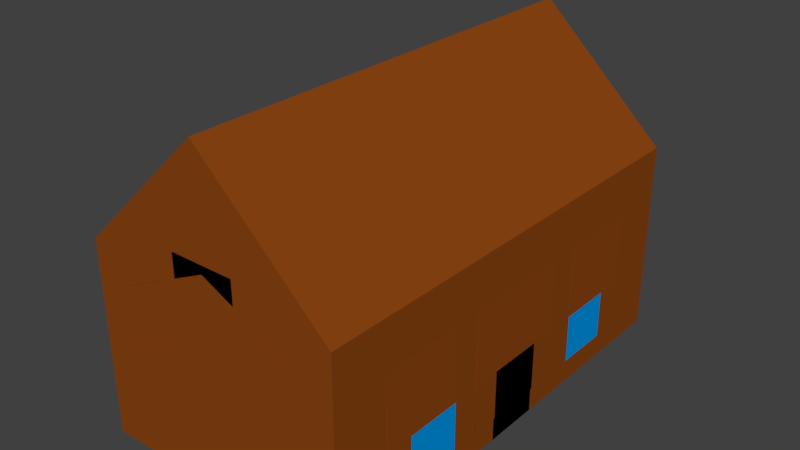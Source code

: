 # Source: house1.blend  (saved by Blender 2.79.0; exported with 4.5.12 LTS)
import bpy
from mathutils import Matrix  # noqa: F401  (used for matrix-valued properties, if any)

bpy.ops.wm.read_factory_settings(use_empty=True)
scene = bpy.context.scene
scene.name = 'Scene'

# ---- collections
col_collection_1 = bpy.data.collections.new('Collection 1'); scene.collection.children.link(col_collection_1)

# ---- materials (node trees are filled in below, after node groups)
mat_white = bpy.data.materials.new('White')
mat_white.alpha_threshold = 0.0
mat_white.use_transparent_shadow = False
mat_white.diffuse_color = (0.2582, 0.05951, 0.006512, 1.0)
mat_white.roughness = 0.5
mat_white.line_color = (0.0, 0.0, 0.0, 1.0)
mat_blue = bpy.data.materials.new('Blue')
mat_blue.alpha_threshold = 0.0
mat_blue.use_transparent_shadow = False
mat_blue.diffuse_color = (0.2582, 0.05951, 0.006512, 1.0)
mat_blue.roughness = 0.5
mat_lightblue = bpy.data.materials.new('LightBlue')
mat_lightblue.alpha_threshold = 0.0
mat_lightblue.use_transparent_shadow = False
mat_lightblue.diffuse_color = (0.0, 0.3045, 0.8, 1.0)
mat_lightblue.roughness = 0.5
mat_black = bpy.data.materials.new('Black')
mat_black.alpha_threshold = 0.0
mat_black.use_transparent_shadow = False
mat_black.diffuse_color = (0.0, 0.0, 0.0, 1.0)
mat_black.roughness = 0.5

# ---- material node trees

# ---- world
world_world = bpy.data.worlds.new('World'); scene.world = world_world
world_world.color = (0.05088, 0.05088, 0.05088)
world_world.use_sun_shadow = False
world_world.sun_shadow_jitter_overblur = 0.0
world_world.cycles.sampling_method = 'MANUAL'

# ---- meshes
me_cube = bpy.data.meshes.new('Cube')
me_cube.from_pydata([(13.91, 24.42, -10.37), (13.91, -24.42, -10.37), (-13.91, -24.42, -10.37), (-13.91, 24.42, -10.37), (13.91, 24.42, 10.37), (13.91, -24.42, 10.37), (-13.91, -24.42, 10.37), (-13.91, 24.42, 10.37), (13.91, -1.456e-06, -10.37), (2.487e-06, 24.42, -10.37), (13.91, 24.42, 0.0), (0.0, -24.42, -10.37), (13.91, -24.42, 0.0), (-13.91, 7.278e-06, -10.37), (-13.91, -24.42, 0.0), (-13.91, 24.42, 0.0), (13.91, -1.31e-05, 10.37), (3.316e-06, 24.42, 23.52), (-7.461e-06, -24.42, 23.52), (-13.91, 4.367e-06, 10.37), (3.316e-06, 24.42, 0.0), (-13.91, 5.822e-06, 0.0), (13.91, -7.278e-06, 0.0), (-2.072e-06, -4.367e-06, 23.52), (8.29e-07, 2.911e-06, -10.37), (13.91, -12.21, -10.37), (-6.954, 24.42, -10.37), (13.91, 24.42, 5.183), (-6.954, -24.42, -10.37), (13.91, -24.42, 5.183), (-13.91, 12.21, -10.37), (-13.91, -24.42, 5.183), (-13.91, 24.42, 5.183), (13.91, -12.21, 10.37), (-6.954, 24.42, 16.95), (-6.954, -24.42, 16.95), (-13.91, 12.21, 10.37), (13.91, 12.21, -10.37), (6.954, 24.42, -10.37), (13.91, 24.42, -5.183), (6.954, -24.42, -10.37), (13.91, -24.42, -5.183), (-13.91, -12.21, -10.37), (-13.91, -24.42, -5.183), (-13.91, 24.42, -5.183), (13.91, 12.21, 10.37), (6.954, 24.42, 16.95), (6.954, -24.42, 16.95), (-13.91, -12.21, 10.37), (-6.954, 24.42, 0.0), (6.954, 24.42, 0.0), (3.316e-06, 24.42, 11.76), (2.901e-06, 24.42, -5.183), (-13.91, 12.21, 0.0), (-13.91, -12.21, 0.0), (-13.91, 6.55e-06, -5.183), (14.01, -6.105, -7.78), (-6.954, -24.42, 0.0), (6.954, -24.42, 0.0), (-5.803e-06, -24.42, 11.76), (13.91, -12.21, 0.0), (13.91, 12.21, 0.0), (13.91, -4.367e-06, -5.183), (13.91, -1.019e-05, 5.183), (-4.767e-06, -12.21, 23.52), (6.217e-07, 12.21, 23.52), (6.954, -8.734e-06, 16.95), (-6.954, 0.0, 16.95), (-6.954, 5.095e-06, -10.37), (6.954, 7.278e-07, -10.37), (1.658e-06, 12.21, -10.37), (4.145e-07, -12.21, -10.37), (6.954, -12.21, -10.37), (6.954, 12.21, -10.37), (-6.954, 12.21, -10.37), (-6.954, 12.21, 16.95), (6.954, 12.21, 16.95), (6.954, -12.21, 16.95), (13.91, 12.21, 5.183), (13.91, 12.21, -5.183), (13.91, -12.21, -5.183), (6.954, -24.42, 8.473), (6.954, -24.42, -5.183), (-6.954, -24.42, -5.183), (14.01, -3.053, -7.78), (-13.91, -12.21, -5.183), (-13.91, 12.21, -5.183), (6.954, 24.42, -5.183), (6.954, 24.42, 8.473), (-6.954, 24.42, 8.473), (-6.954, 24.42, -5.183), (14.01, -8.41e-06, -5.189), (-6.954, -24.42, 8.473), (13.91, -12.21, 5.183), (-6.954, -12.21, 16.95), (-6.954, -12.21, -10.37), (13.91, -18.32, -10.37), (-10.43, 24.42, -10.37), (13.91, 24.42, 7.774), (-10.43, -24.42, -10.37), (13.91, -24.42, 7.774), (-13.91, 18.32, -10.37), (-13.91, -24.42, 7.774), (-13.91, 24.42, 7.774), (13.91, -18.32, 10.37), (-10.43, 24.42, 13.66), (-10.43, -24.42, 13.66), (-13.91, 18.32, 10.37), (13.91, 6.105, -10.37), (3.477, 24.42, -10.37), (13.91, 24.42, -2.591), (3.477, -24.42, -10.37), (13.91, -24.42, -2.591), (-13.91, -6.105, -10.37), (-13.91, -24.42, -2.591), (-13.91, 24.42, -2.591), (13.91, 6.105, 10.37), (3.477, 24.42, 20.23), (3.477, -24.42, 20.23), (-13.91, -6.105, 10.37), (-10.43, 24.42, 0.0), (3.477, 24.42, 0.0), (3.316e-06, 24.42, 17.64), (3.109e-06, 24.42, -2.591), (-13.91, 18.32, 0.0), (-13.91, -6.105, 0.0), (-13.91, 6.914e-06, -7.774), (14.01, -9.138e-06, -3.893), (-10.43, -24.42, 0.0), (3.477, -24.42, 0.0), (-4.974e-06, -24.42, 5.881), (13.91, -18.32, 0.0), (13.91, 6.105, 0.0), (13.91, -2.911e-06, -7.774), (-6.114e-06, -18.32, 23.52), (-7.254e-07, 6.105, 23.52), (10.43, -1.092e-05, 13.66), (-3.477, -2.183e-06, 20.23), (-10.43, 6.186e-06, -10.37), (3.477, 1.819e-06, -10.37), (2.072e-06, 18.32, -10.37), (6.217e-07, -6.105, -10.37), (13.91, -6.105, -10.37), (-3.477, 24.42, -10.37), (13.91, 24.42, 2.591), (-3.477, -24.42, -10.37), (13.91, -24.42, 2.591), (-13.91, 6.105, -10.37), (-13.91, -24.42, 2.591), (-13.91, 24.42, 2.591), (13.91, -6.105, 10.37), (-3.477, 24.42, 20.23), (-3.477, -24.42, 20.23), (-13.91, 6.105, 10.37), (13.91, 18.32, -10.37), (10.43, 24.42, -10.37), (13.91, 24.42, -7.774), (10.43, -24.42, -10.37), (13.91, -24.42, -7.774), (-13.91, -18.32, -10.37), (-13.91, -24.42, -7.774), (-13.91, 24.42, -7.774), (13.91, 18.32, 10.37), (10.43, 24.42, 13.66), (10.43, -24.42, 13.66), (-13.91, -18.32, 10.37), (-3.477, 24.42, 0.0), (10.43, 24.42, 0.0), (3.316e-06, 24.42, 5.881), (2.694e-06, 24.42, -7.774), (-13.91, 6.105, 0.0), (-13.91, -18.32, 0.0), (-13.91, 6.186e-06, -2.591), (-13.91, 4.731e-06, 7.774), (-3.477, -24.42, 0.0), (10.43, -24.42, 0.0), (-6.632e-06, -24.42, 17.64), (13.91, -6.105, 0.0), (13.91, 18.32, 0.0), (13.91, -5.822e-06, -2.591), (13.91, -1.164e-05, 7.774), (-3.42e-06, -6.105, 23.52), (1.969e-06, 18.32, 23.52), (3.477, -6.55e-06, 20.23), (-10.43, 2.183e-06, 13.66), (-3.477, 4.003e-06, -10.37), (10.43, -3.639e-07, -10.37), (1.243e-06, 6.105, -10.37), (2.072e-07, -18.32, -10.37), (3.477, -12.21, -10.37), (10.43, -12.21, -10.37), (6.954, -6.105, -10.37), (6.954, -18.32, -10.37), (3.477, 12.21, -10.37), (10.43, 12.21, -10.37), (6.954, 18.32, -10.37), (6.954, 6.105, -10.37), (-10.43, 12.21, -10.37), (-3.477, 12.21, -10.37), (-6.954, 18.32, -10.37), (-6.954, 6.105, -10.37), (-6.954, 6.105, 16.95), (-6.954, 18.32, 16.95), (-3.477, 12.21, 20.23), (-10.43, 12.21, 13.66), (6.954, 6.105, 16.95), (6.954, 18.32, 16.95), (10.43, 12.21, 13.66), (3.477, 12.21, 20.23), (6.954, -18.32, 16.95), (6.954, -6.105, 16.95), (10.43, -12.21, 13.66), (3.477, -12.21, 20.23), (13.91, 6.105, 5.183), (13.91, 18.32, 5.183), (13.91, 12.21, 7.774), (13.91, 6.105, -5.183), (13.91, 18.32, -5.183), (13.91, 12.21, -7.774), (13.91, 12.21, -2.591), (13.91, -18.32, -5.183), (13.91, -6.105, -5.183), (13.91, -12.21, -7.774), (13.91, -12.21, -2.591), (3.477, -24.42, 10.12), (10.43, -24.42, 6.828), (6.954, -24.42, 12.71), (3.477, -24.42, -5.183), (10.43, -24.42, -5.183), (6.954, -24.42, -7.774), (6.954, -24.42, -2.591), (-10.43, -24.42, -5.183), (-3.477, -24.42, -5.183), (-6.954, -24.42, -7.774), (-6.954, -24.42, -2.591), (-13.91, -6.105, 5.183), (-13.91, -18.32, 5.183), (14.01, -18.32, -7.78), (-13.91, -12.21, 7.774), (-13.91, -6.105, -5.183), (-13.91, -18.32, -5.183), (-13.91, -12.21, -7.774), (-13.91, -12.21, -2.591), (-13.91, 18.32, -5.183), (-13.91, 6.105, -5.183), (-13.91, 12.21, -7.774), (-13.91, 12.21, -2.591), (3.477, 24.42, -5.183), (10.43, 24.42, -5.183), (6.954, 24.42, -2.591), (6.954, 24.42, -7.774), (3.477, 24.42, 10.12), (10.43, 24.42, 6.828), (6.954, 24.42, 12.71), (6.954, 24.42, 4.236), (-10.43, 24.42, 6.828), (-3.477, 24.42, 10.12), (-6.954, 24.42, 12.71), (-6.954, 24.42, 4.236), (-10.43, 24.42, -5.183), (-3.477, 24.42, -5.183), (-6.954, 24.42, -2.591), (-6.954, 24.42, -7.774), (-13.91, 18.32, 5.183), (-13.91, 6.105, 5.183), (14.01, -15.26, -7.78), (-13.91, 12.21, 7.774), (-10.43, -24.42, 6.828), (-3.477, -24.42, 10.12), (-6.954, -24.42, 12.71), (13.91, -18.32, 5.183), (13.91, -6.105, 5.183), (13.91, -12.21, 7.774), (-6.954, -18.32, 16.95), (-6.954, -6.105, 16.95), (-3.477, -12.21, 20.23), (-10.43, -12.21, 13.66), (-10.43, -12.21, -10.37), (-3.477, -12.21, -10.37), (-6.954, -6.105, -10.37), (-6.954, -18.32, -10.37), (-3.477, -18.32, -10.37), (-3.477, -6.105, -10.37), (-10.43, -6.105, -10.37), (-10.43, -6.105, 13.66), (-3.477, -6.105, 20.23), (-3.477, -18.32, 20.23), (13.91, -6.105, 7.774), (13.91, -6.105, 2.591), (13.91, -18.32, 2.591), (-3.477, -24.42, 15.18), (-3.477, -24.42, 5.059), (-10.43, -24.42, 3.414), (-13.91, 6.105, 7.774), (-13.91, 6.105, 2.591), (-13.91, 18.32, 2.591), (-3.477, 24.42, -7.774), (-3.477, 24.42, -2.591), (-10.43, 24.42, -2.591), (-3.477, 24.42, 5.059), (-3.477, 24.42, 15.18), (-10.43, 24.42, 10.24), (10.43, 24.42, 3.414), (10.43, 24.42, 10.24), (3.477, 24.42, 15.18), (10.43, 24.42, -7.774), (10.43, 24.42, -2.591), (3.477, 24.42, -2.591), (-13.91, 6.105, -2.591), (-13.91, 6.105, -7.774), (-13.91, 18.32, -7.774), (-13.91, -18.32, -2.591), (-13.91, -18.32, -7.774), (-13.91, -6.105, -7.774), (-13.91, -18.32, 7.774), (-13.91, -18.32, 2.591), (-13.91, -6.105, 2.591), (-3.477, -24.42, -2.591), (-3.477, -24.42, -7.774), (-10.43, -24.42, -7.774), (10.43, -24.42, -2.591), (10.43, -24.42, -7.774), (3.477, -24.42, -7.774), (10.43, -24.42, 10.24), (10.43, -24.42, 3.414), (3.477, -24.42, 5.059), (13.91, -6.105, -2.591), (13.91, -6.105, -7.774), (13.91, -18.32, -7.774), (13.91, 18.32, -2.591), (13.91, 18.32, -7.774), (13.91, 6.105, -7.774), (13.91, 18.32, 7.774), (13.91, 18.32, 2.591), (13.91, 6.105, 2.591), (3.477, -6.105, 20.23), (10.43, -6.105, 13.66), (10.43, -18.32, 13.66), (3.477, 18.32, 20.23), (10.43, 18.32, 13.66), (10.43, 6.105, 13.66), (-10.43, 18.32, 13.66), (-3.477, 18.32, 20.23), (-3.477, 6.105, 20.23), (-3.477, 6.105, -10.37), (-3.477, 18.32, -10.37), (-10.43, 18.32, -10.37), (10.43, 6.105, -10.37), (10.43, 18.32, -10.37), (3.477, 18.32, -10.37), (10.43, -18.32, -10.37), (10.43, -6.105, -10.37), (3.477, -6.105, -10.37), (3.477, -18.32, -10.37), (3.477, 6.105, -10.37), (-10.43, 6.105, -10.37), (-10.43, 6.105, 13.66), (3.477, 6.105, 20.23), (3.477, -18.32, 20.23), (13.91, 6.105, 7.774), (13.91, 6.105, -2.591), (13.91, -18.32, -2.591), (3.477, -24.42, 15.18), (3.477, -24.42, -2.591), (-10.43, -24.42, -2.591), (-13.91, -6.105, 7.774), (-13.91, -6.105, -2.591), (-13.91, 18.32, -2.591), (3.477, 24.42, -7.774), (3.477, 24.42, 5.059), (-10.43, 24.42, 3.414), (-10.43, 24.42, -7.774), (-13.91, 18.32, 7.774), (-10.43, -24.42, 10.24), (13.91, -18.32, 7.774), (-10.43, -18.32, 13.66), (-10.43, -18.32, -10.37), (13.91, -21.37, -10.37), (-12.17, 24.42, -10.37), (13.91, 24.42, 9.07), (-12.17, -24.42, -10.37), (13.91, -24.42, 9.07), (-13.91, 21.37, -10.37), (-13.91, -24.42, 9.07), (-13.91, 24.42, 9.07), (13.91, -21.37, 10.37), (-12.17, 24.42, 12.01), (-12.17, -24.42, 12.01), (-13.91, 21.37, 10.37), (13.91, 3.053, -10.37), (1.739, 24.42, -10.37), (13.91, 24.42, -1.296), (1.739, -24.42, -10.37), (13.91, -24.42, -1.296), (-13.91, -3.053, -10.37), (-13.91, -24.42, -1.296), (-13.91, 24.42, -1.296), (13.91, 3.053, 10.37), (1.739, 24.42, 21.88), (1.739, -24.42, 21.88), (-13.91, -3.053, 10.37), (-12.17, 24.42, 0.0), (1.739, 24.42, 0.0), (3.316e-06, 24.42, 20.58), (3.212e-06, 24.42, -1.296), (-13.91, 21.37, 0.0), (-13.91, -3.053, 0.0), (-13.91, 7.096e-06, -9.07), (-13.91, 5.64e-06, 1.296), (-12.17, -24.42, 0.0), (13.91, -21.37, 0.0), (13.91, 3.053, 0.0), (13.91, -2.183e-06, -9.07), (-6.787e-06, -21.37, 23.52), (-1.399e-06, 3.053, 23.52), (12.17, -1.201e-05, 12.01), (-1.739, -3.275e-06, 21.88), (-12.17, 6.732e-06, -10.37), (1.739, 2.365e-06, -10.37), (2.28e-06, 21.37, -10.37), (7.254e-07, -3.053, -10.37), (13.91, -9.158, -10.37), (-5.216, 24.42, -10.37), (13.91, 24.42, 3.887), (-5.216, -24.42, -10.37), (13.91, -24.42, 3.887), (-13.91, 9.158, -10.37), (-13.91, -24.42, 3.887), (-13.91, 24.42, 3.887), (13.91, -9.158, 10.37), (-5.216, 24.42, 18.59), (-5.216, -24.42, 18.59), (-13.91, 9.158, 10.37), (13.91, 15.26, -10.37), (8.693, 24.42, -10.37), (13.91, 24.42, -6.479), (8.693, -24.42, -10.37), (13.91, -24.42, -6.479), (-13.91, -15.26, -10.37), (-13.91, -24.42, -6.479), (-13.91, 24.42, -6.479), (13.91, 15.26, 10.37), (8.693, 24.42, 15.3), (8.693, -24.42, 15.3), (-13.91, -15.26, 10.37), (-5.216, 24.42, 0.0), (8.693, 24.42, 0.0), (3.316e-06, 24.42, 8.822), (2.798e-06, 24.42, -6.479), (-13.91, 9.158, 0.0), (-13.91, -15.26, 0.0), (-13.91, 6.368e-06, -3.887), (-13.91, 4.913e-06, 6.479), (-5.216, -24.42, 0.0), (8.693, -24.42, 0.0), (-6.217e-06, -24.42, 14.7), (13.91, -9.158, 0.0), (13.91, 15.26, 0.0), (13.91, -5.095e-06, -3.887), (13.91, -1.092e-05, 6.479), (-4.093e-06, -9.158, 23.52), (1.295e-06, 15.26, 23.52), (5.216, -7.642e-06, 18.59), (-8.693, 1.092e-06, 15.3), (-5.216, 4.549e-06, -10.37), (8.693, 1.819e-07, -10.37), (1.451e-06, 9.158, -10.37), (3.109e-07, -15.26, -10.37), (1.739, -12.21, -10.37), (8.693, -12.21, -10.37), (6.954, -3.053, -10.37), (6.954, -15.26, -10.37), (1.739, 12.21, -10.37), (8.693, 12.21, -10.37), (6.954, 21.37, -10.37), (6.954, 9.158, -10.37), (-12.17, 12.21, -10.37), (-5.216, 12.21, -10.37), (-6.954, 21.37, -10.37), (-6.954, 9.158, -10.37), (-6.954, 3.053, 16.95), (-6.954, 15.26, 16.95), (-1.739, 12.21, 21.88), (-8.693, 12.21, 15.3), (6.954, 3.053, 16.95), (6.954, 15.26, 16.95), (12.17, 12.21, 12.01), (5.216, 12.21, 18.59), (6.954, -21.37, 16.95), (6.954, -9.158, 16.95), (12.17, -12.21, 12.01), (5.216, -12.21, 18.59), (13.91, 3.053, 5.183), (13.91, 15.26, 5.183), (13.91, 12.21, 6.479), (13.91, 3.053, -5.183), (13.91, 15.26, -5.183), (13.91, 12.21, -9.07), (13.91, 12.21, -3.887), (13.91, -21.37, -5.183), (13.91, -9.158, -5.183), (13.91, -12.21, -9.07), (13.91, -12.21, -3.887), (1.739, -24.42, 10.94), (8.693, -24.42, 7.65), (6.954, -24.42, 2.118), (6.954, -24.42, 10.59), (8.693, -24.42, -5.183), (6.954, -24.42, -9.07), (6.954, -24.42, -3.887), (-12.17, -24.42, -5.183), (-5.216, -24.42, -5.183), (-6.954, -24.42, -9.07), (-6.954, -24.42, -3.887), (-13.91, -3.053, 5.183), (14.01, -12.21, -6.484), (-13.91, -12.21, 1.296), (-13.91, -12.21, 6.479), (-13.91, -3.053, -5.183), (-13.91, -15.26, -5.183), (-13.91, -12.21, -9.07), (-13.91, -12.21, -3.887), (-13.91, 21.37, -5.183), (-13.91, 9.158, -5.183), (-13.91, 12.21, -9.07), (-13.91, 12.21, -3.887), (1.739, 24.42, -5.183), (8.693, 24.42, -5.183), (6.954, 24.42, -1.296), (6.954, 24.42, -6.479), (1.739, 24.42, 10.94), (8.693, 24.42, 7.65), (6.954, 24.42, 14.83), (6.954, 24.42, 6.354), (-12.17, 24.42, 6.005), (-5.216, 24.42, 9.295), (-6.954, 24.42, 14.83), (-6.954, 24.42, 6.354), (-12.17, 24.42, -5.183), (-5.216, 24.42, -5.183), (-6.954, 24.42, -1.296), (-6.954, 24.42, -6.479), (-13.91, 21.37, 5.183), (14.01, -12.21, -2.597), (-13.91, 12.21, 1.296), (-13.91, 12.21, 6.479), (-12.17, -24.42, 6.005), (-5.216, -24.42, 9.295), (-6.954, -24.42, 2.118), (-6.954, -24.42, 10.59), (13.91, -21.37, 5.183), (13.91, -9.158, 5.183), (13.91, -12.21, 6.479), (-6.954, -21.37, 16.95), (-6.954, -9.158, 16.95), (-1.739, -12.21, 21.88), (-8.693, -12.21, 15.3), (-12.17, -12.21, -10.37), (-5.216, -12.21, -10.37), (-6.954, -3.053, -10.37), (-6.954, -15.26, -10.37), (13.91, -15.26, -10.37), (-8.693, 24.42, -10.37), (13.91, 24.42, 6.479), (-8.693, -24.42, -10.37), (13.91, -24.42, 6.479), (-13.91, 15.26, -10.37), (-13.91, -24.42, 6.479), (-13.91, 24.42, 6.479), (13.91, -15.26, 10.37), (-8.693, 24.42, 15.3), (-8.693, -24.42, 15.3), (-13.91, 15.26, 10.37), (13.91, 9.158, -10.37), (5.216, 24.42, -10.37), (13.91, 24.42, -3.887), (5.216, -24.42, -10.37), (13.91, -24.42, -3.887), (-13.91, -9.158, -10.37), (-13.91, -24.42, -3.887), (-13.91, 24.42, -3.887), (13.91, 9.158, 10.37), (5.216, 24.42, 18.59), (5.216, -24.42, 18.59), (-13.91, -9.158, 10.37), (-8.693, 24.42, 0.0), (5.216, 24.42, 0.0), (3.316e-06, 24.42, 14.7), (3.005e-06, 24.42, -3.887), (-13.91, 15.26, 0.0), (-13.91, -9.158, 0.0), (-13.91, 6.732e-06, -6.479), (14.01, -9.158, -2.597), (-8.693, -24.42, 0.0), (5.216, -24.42, 0.0), (-1.739, -23.31, 12.64), (13.91, -15.26, 0.0), (13.91, 9.158, 0.0), (13.91, -3.639e-06, -6.479), (-5.44e-06, -15.26, 23.52), (-5.181e-08, 9.158, 23.52), (8.693, -9.825e-06, 15.3), (-5.216, -1.092e-06, 18.59), (-8.693, 5.64e-06, -10.37), (5.216, 1.274e-06, -10.37), (1.865e-06, 15.26, -10.37), (5.181e-07, -9.158, -10.37), (13.91, -3.053, -10.37), (-1.739, 24.42, -10.37), (13.91, 24.42, 1.296), (-1.739, -24.42, -10.37), (13.91, -24.42, 1.296), (-13.91, 3.053, -10.37), (-13.91, -24.42, 1.296), (-13.91, 24.42, 1.296), (13.91, -3.053, 10.37), (-1.739, 24.42, 21.88), (-1.739, -24.42, 21.88), (-13.91, 3.053, 10.37), (13.91, 21.37, -10.37), (12.17, 24.42, -10.37), (13.91, 24.42, -9.07), (12.17, -24.42, -10.37), (13.91, -24.42, -9.07), (-13.91, -21.37, -10.37), (-13.91, -24.42, -9.07), (-13.91, 24.42, -9.07), (13.91, 21.37, 10.37), (12.17, 24.42, 12.01), (12.17, -24.42, 12.01), (-13.91, -21.37, 10.37), (-1.739, 24.42, 0.0), (12.17, 24.42, 0.0), (3.316e-06, 24.42, 2.941), (2.591e-06, 24.42, -9.07), (-13.91, 3.053, 0.0), (-13.91, -21.37, 0.0), (-13.91, 6.004e-06, -1.296), (-13.91, 4.549e-06, 9.07), (12.17, -24.42, 0.0), (-7.046e-06, -24.42, 20.58), (13.91, -3.053, 0.0), (13.91, 21.37, 0.0), (13.91, -6.55e-06, -1.296), (13.91, -1.237e-05, 9.07), (-2.746e-06, -3.053, 23.52), (2.642e-06, 21.37, 23.52), (1.739, -5.458e-06, 21.88), (-12.17, 3.275e-06, 12.01), (-1.739, 3.457e-06, -10.37), (12.17, -9.097e-07, -10.37), (1.036e-06, 3.053, -10.37), (1.036e-07, -21.37, -10.37), (5.216, -12.21, -10.37), (12.17, -12.21, -10.37), (6.954, -9.158, -10.37), (6.954, -21.37, -10.37), (5.216, 12.21, -10.37), (12.17, 12.21, -10.37), (6.954, 15.26, -10.37), (6.954, 3.053, -10.37), (-8.693, 12.21, -10.37), (-1.739, 12.21, -10.37), (-6.954, 15.26, -10.37), (-6.954, 3.053, -10.37), (-6.954, 9.158, 16.95), (-6.954, 21.37, 16.95), (-5.216, 12.21, 18.59), (-12.17, 12.21, 12.01), (6.954, 9.158, 16.95), (6.954, 21.37, 16.95), (8.693, 12.21, 15.3), (1.739, 12.21, 21.88), (6.954, -15.26, 16.95), (6.954, -3.053, 16.95), (8.693, -12.21, 15.3), (1.739, -12.21, 21.88), (13.91, 9.158, 5.183), (13.91, 21.37, 5.183), (13.91, 12.21, 9.07), (13.91, 9.158, -5.183), (13.91, 21.37, -5.183), (13.91, 12.21, -6.479), (13.91, 12.21, -1.296), (13.91, -15.26, -5.183), (13.91, -3.053, -5.183), (13.91, -12.21, -6.479), (13.91, -12.21, -1.296), (5.216, -24.42, 9.295), (12.17, -24.42, 6.005), (6.954, -24.42, 14.83), (5.216, -24.42, -5.183), (12.17, -24.42, -5.183), (6.954, -24.42, -6.479), (6.954, -24.42, -1.296), (-8.693, -24.42, -5.183), (-6.954, -24.42, -6.479), (-6.954, -24.42, -1.296), (14.01, 12.21, -6.484), (-13.91, -21.37, 5.183), (14.01, 12.21, -2.597), (-13.91, -12.21, 9.07), (-13.91, -9.158, -5.183), (-13.91, -21.37, -5.183), (-13.91, -12.21, -6.479), (-13.91, -12.21, -1.296), (-13.91, 15.26, -5.183), (-13.91, 3.053, -5.183), (-13.91, 12.21, -6.479), (-13.91, 12.21, -1.296), (5.216, 24.42, -5.183), (12.17, 24.42, -5.183), (6.954, 24.42, -3.887), (6.954, 24.42, -9.07), (5.216, 24.42, 9.295), (12.17, 24.42, 6.005), (6.954, 24.42, 10.59), (6.954, 24.42, 2.118), (-8.693, 24.42, 7.65), (-1.739, 24.42, 10.94), (-6.954, 24.42, 10.59), (-6.954, 24.42, 2.118), (-8.693, 24.42, -5.183), (-1.739, 24.42, -5.183), (-6.954, 24.42, -3.887), (-6.954, 24.42, -9.07), (14.01, 15.26, -2.597), (-13.91, 3.053, 5.183), (14.01, -9.866e-06, -2.597), (-13.91, 12.21, 9.07), (-8.693, -24.42, 7.65), (-1.739, -24.42, 10.94), (-6.954, -24.42, 14.83), (13.91, -15.26, 5.183), (13.91, -3.053, 5.183), (13.91, -12.21, 9.07), (-6.954, -15.26, 16.95), (-6.954, -3.053, 16.95), (-5.216, -12.21, 18.59), (-12.17, -12.21, 12.01), (-8.693, -12.21, -10.37), (-1.739, -12.21, -10.37), (-6.954, -9.158, -10.37), (-6.954, -21.37, -10.37), (-5.216, -18.32, -10.37), (-1.739, -18.32, -10.37), (-3.477, -15.26, -10.37), (-3.477, -21.37, -10.37), (-5.216, -6.105, -10.37), (-1.739, -6.105, -10.37), (-3.477, -3.053, -10.37), (-3.477, -9.158, -10.37), (-12.17, -6.105, -10.37), (-8.693, -6.105, -10.37), (-10.43, -3.053, -10.37), (-10.43, -9.158, -10.37), (-10.43, -9.158, 13.66), (-10.43, -3.053, 13.66), (-8.693, -6.105, 15.3), (-12.17, -6.105, 12.01), (-3.477, -9.158, 20.23), (-3.477, -3.053, 20.23), (-1.739, -6.105, 21.88), (-5.216, -6.105, 18.59), (-3.477, -21.37, 20.23), (-3.477, -15.26, 20.23), (-1.739, -18.32, 21.88), (-5.216, -18.32, 18.59), (13.91, -9.158, 7.774), (13.91, -3.053, 7.774), (13.91, -6.105, 6.479), (13.91, -6.105, 9.07), (13.91, -9.158, 2.591), (13.91, -6.105, 1.296), (13.91, -6.105, 3.887), (13.91, -21.37, 2.591), (13.91, -18.32, 1.296), (13.91, -18.32, 3.887), (-5.216, -24.42, 13.94), (-1.739, -24.42, 16.41), (-3.477, -24.42, 12.65), (-3.477, -24.42, 17.71), (-5.216, -24.42, 4.647), (-1.739, -24.42, 5.47), (-3.477, -24.42, 2.529), (-3.477, -24.42, 7.588), (-12.17, -24.42, 3.003), (-10.43, -24.42, 1.707), (-10.43, -24.42, 5.121), (-13.91, 9.158, 7.774), (-13.91, 3.053, 7.774), (-13.91, 6.105, 6.479), (-13.91, 6.105, 9.07), (14.01, 3.053, -2.597), (-13.91, 3.053, 2.591), (-13.91, 6.105, 1.296), (-13.91, 6.105, 3.887), (-13.91, 21.37, 2.591), (14.01, 12.21, -7.78), (-13.91, 18.32, 1.296), (-13.91, 18.32, 3.887), (-5.216, 24.42, -7.774), (-1.739, 24.42, -7.774), (-3.477, 24.42, -6.479), (-3.477, 24.42, -9.07), (-5.216, 24.42, -2.591), (-1.739, 24.42, -2.591), (-3.477, 24.42, -1.296), (-3.477, 24.42, -3.887), (-12.17, 24.42, -2.591), (-8.693, 24.42, -2.591), (-10.43, 24.42, -1.296), (-10.43, 24.42, -3.887), (-5.216, 24.42, 4.647), (-1.739, 24.42, 5.47), (-3.477, 24.42, 7.588), (-3.477, 24.42, 2.529), (-5.216, 24.42, 13.94), (-1.739, 24.42, 16.41), (-3.477, 24.42, 17.71), (-3.477, 24.42, 12.65), (-12.17, 24.42, 9.008), (-8.693, 24.42, 11.48), (-10.43, 24.42, 11.95), (-10.43, 24.42, 8.535), (8.693, 24.42, 3.825), (12.17, 24.42, 3.003), (10.43, 24.42, 5.121), (10.43, 24.42, 1.707), (8.693, 24.42, 11.48), (12.17, 24.42, 9.008), (10.43, 24.42, 11.95), (10.43, 24.42, 8.535), (1.739, 24.42, 16.41), (5.216, 24.42, 13.94), (3.477, 24.42, 17.71), (3.477, 24.42, 12.65), (8.693, 24.42, -7.774), (12.17, 24.42, -7.774), (10.43, 24.42, -6.479), (10.43, 24.42, -9.07), (8.693, 24.42, -2.591), (12.17, 24.42, -2.591), (10.43, 24.42, -1.296), (10.43, 24.42, -3.887), (1.739, 24.42, -2.591), (5.216, 24.42, -2.591), (3.477, 24.42, -1.296), (3.477, 24.42, -3.887), (-13.91, 9.158, -2.591), (-13.91, 3.053, -2.591), (-13.91, 6.105, -3.887), (-13.91, 6.105, -1.296), (-13.91, 9.158, -7.774), (-13.91, 3.053, -7.774), (-13.91, 6.105, -9.07), (-13.91, 6.105, -6.479), (-13.91, 21.37, -7.774), (-13.91, 15.26, -7.774), (-13.91, 18.32, -9.07), (-13.91, 18.32, -6.479), (-13.91, -15.26, -2.591), (-13.91, -21.37, -2.591), (-13.91, -18.32, -3.887), (-13.91, -18.32, -1.296), (-13.91, -15.26, -7.774), (-13.91, -21.37, -7.774), (-13.91, -18.32, -9.07), (-13.91, -18.32, -6.479), (-13.91, -3.053, -7.774), (-13.91, -9.158, -7.774), (-13.91, -6.105, -9.07), (-13.91, -6.105, -6.479), (-13.91, -15.26, 7.774), (-13.91, -21.37, 7.774), (-13.91, -18.32, 6.479), (-13.91, -18.32, 9.07), (14.01, 15.26, -7.78), (-13.91, -21.37, 2.591), (-13.91, -18.32, 1.296), (-13.91, -18.32, 3.887), (-13.91, -3.053, 2.591), (14.01, -12.21, -7.78), (-13.91, -6.105, 1.296), (-13.91, -6.105, 3.887), (-5.216, -24.42, -2.591), (-3.477, -24.42, -3.887), (-3.477, -24.42, -1.296), (-5.216, -24.42, -7.774), (-3.477, -24.42, -9.07), (-3.477, -24.42, -6.479), (-12.17, -24.42, -7.774), (-8.693, -24.42, -7.774), (-10.43, -24.42, -9.07), (-10.43, -24.42, -6.479), (8.693, -24.42, -2.591), (12.17, -24.42, -2.591), (10.43, -24.42, -3.887), (10.43, -24.42, -1.296), (8.693, -24.42, -7.774), (12.17, -24.42, -7.774), (10.43, -24.42, -9.07), (10.43, -24.42, -6.479), (5.216, -24.42, -7.774), (3.477, -24.42, -9.07), (3.477, -24.42, -6.479), (8.693, -24.42, 11.48), (12.17, -24.42, 9.008), (10.43, -24.42, 8.535), (10.43, -24.42, 11.95), (12.17, -24.42, 3.003), (10.43, -24.42, 1.707), (10.43, -24.42, 5.121), (1.739, -24.42, 5.47), (5.216, -24.42, 4.647), (3.477, -24.42, 2.529), (3.477, -24.42, 7.588), (13.91, -9.158, -2.591), (13.91, -3.053, -2.591), (13.91, -6.105, -3.887), (13.91, -6.105, -1.296), (13.91, -9.158, -7.774), (13.91, -3.053, -7.774), (13.91, -6.105, -9.07), (13.91, -6.105, -6.479), (13.91, -21.37, -7.774), (13.91, -15.26, -7.774), (13.91, -18.32, -9.07), (13.91, -18.32, -6.479), (13.91, 15.26, -2.591), (13.91, 21.37, -2.591), (13.91, 18.32, -3.887), (13.91, 18.32, -1.296), (13.91, 15.26, -7.774), (13.91, 21.37, -7.774), (13.91, 18.32, -9.07), (13.91, 18.32, -6.479), (13.91, 3.053, -7.774), (13.91, 9.158, -7.774), (13.91, 6.105, -9.07), (13.91, 6.105, -6.479), (13.91, 15.26, 7.774), (13.91, 21.37, 7.774), (13.91, 18.32, 6.479), (13.91, 18.32, 9.07), (13.91, 21.37, 2.591), (13.91, 18.32, 1.296), (13.91, 18.32, 3.887), (13.91, 9.158, 2.591), (13.91, 6.105, 1.296), (13.91, 6.105, 3.887), (3.477, -9.158, 20.23), (3.477, -3.053, 20.23), (5.216, -6.105, 18.59), (1.739, -6.105, 21.88), (10.43, -9.158, 13.66), (10.43, -3.053, 13.66), (12.17, -6.105, 12.01), (8.693, -6.105, 15.3), (10.43, -21.37, 13.66), (10.43, -15.26, 13.66), (12.17, -18.32, 12.01), (8.693, -18.32, 15.3), (3.477, 15.26, 20.23), (3.477, 21.37, 20.23), (5.216, 18.32, 18.59), (1.739, 18.32, 21.88), (10.43, 15.26, 13.66), (10.43, 21.37, 13.66), (12.17, 18.32, 12.01), (8.693, 18.32, 15.3), (10.43, 3.053, 13.66), (10.43, 9.158, 13.66), (12.17, 6.105, 12.01), (8.693, 6.105, 15.3), (-10.43, 15.26, 13.66), (-10.43, 21.37, 13.66), (-8.693, 18.32, 15.3), (-12.17, 18.32, 12.01), (-3.477, 15.26, 20.23), (-3.477, 21.37, 20.23), (-1.739, 18.32, 21.88), (-5.216, 18.32, 18.59), (-3.477, 3.053, 20.23), (-3.477, 9.158, 20.23), (-1.739, 6.105, 21.88), (-5.216, 6.105, 18.59), (-5.216, 6.105, -10.37), (-1.739, 6.105, -10.37), (-3.477, 9.158, -10.37), (-3.477, 3.053, -10.37), (-5.216, 18.32, -10.37), (-1.739, 18.32, -10.37), (-3.477, 21.37, -10.37), (-3.477, 15.26, -10.37), (-12.17, 18.32, -10.37), (-8.693, 18.32, -10.37), (-10.43, 21.37, -10.37), (-10.43, 15.26, -10.37), (8.693, 6.105, -10.37), (12.17, 6.105, -10.37), (10.43, 9.158, -10.37), (10.43, 3.053, -10.37), (8.693, 18.32, -10.37), (12.17, 18.32, -10.37), (10.43, 21.37, -10.37), (10.43, 15.26, -10.37), (1.739, 18.32, -10.37), (5.216, 18.32, -10.37), (3.477, 21.37, -10.37), (3.477, 15.26, -10.37), (8.693, -18.32, -10.37), (12.17, -18.32, -10.37), (10.43, -15.26, -10.37), (10.43, -21.37, -10.37), (8.693, -6.105, -10.37), (12.17, -6.105, -10.37), (10.43, -3.053, -10.37), (10.43, -9.158, -10.37), (1.739, -6.105, -10.37), (5.216, -6.105, -10.37), (3.477, -3.053, -10.37), (3.477, -9.158, -10.37), (1.739, -18.32, -10.37), (5.216, -18.32, -10.37), (3.477, -15.26, -10.37), (3.477, -21.37, -10.37), (1.739, 6.105, -10.37), (5.216, 6.105, -10.37), (3.477, 9.158, -10.37), (3.477, 3.053, -10.37), (-12.17, 6.105, -10.37), (-8.693, 6.105, -10.37), (-10.43, 9.158, -10.37), (-10.43, 3.053, -10.37), (-10.43, 3.053, 13.66), (-10.43, 9.158, 13.66), (-8.693, 6.105, 15.3), (-12.17, 6.105, 12.01), (3.477, 3.053, 20.23), (3.477, 9.158, 20.23), (5.216, 6.105, 18.59), (1.739, 6.105, 21.88), (3.477, -21.37, 20.23), (3.477, -15.26, 20.23), (5.216, -18.32, 18.59), (1.739, -18.32, 21.88), (13.91, 3.053, 7.774), (13.91, 9.158, 7.774), (13.91, 6.105, 6.479), (13.91, 6.105, 9.07), (13.91, 3.053, -2.591), (13.91, 9.158, -2.591), (13.91, 6.105, -3.887), (13.91, 6.105, -1.296), (13.91, -21.37, -2.591), (13.91, -15.26, -2.591), (13.91, -18.32, -3.887), (13.91, -18.32, -1.296), (1.739, -24.42, 16.41), (5.216, -24.42, 13.94), (3.477, -24.42, 12.65), (3.477, -24.42, 17.71), (5.216, -24.42, -2.591), (3.477, -24.42, -3.887), (3.477, -24.42, -1.296), (-12.17, -24.42, -2.591), (-8.693, -24.42, -2.591), (-10.43, -24.42, -3.887), (-10.43, -24.42, -1.296), (-13.91, -3.053, 7.774), (-13.91, -9.158, 7.774), (-13.91, -6.105, 6.479), (-13.91, -6.105, 9.07), (-13.91, -3.053, -2.591), (-13.91, -9.158, -2.591), (-13.91, -6.105, -3.887), (-13.91, -6.105, -1.296), (-13.91, 21.37, -2.591), (-13.91, 15.26, -2.591), (-13.91, 18.32, -3.887), (-13.91, 18.32, -1.296), (1.739, 24.42, -7.774), (5.216, 24.42, -7.774), (3.477, 24.42, -6.479), (3.477, 24.42, -9.07), (1.739, 24.42, 5.47), (5.216, 24.42, 4.647), (3.477, 24.42, 7.588), (3.477, 24.42, 2.529), (-12.17, 24.42, 3.003), (-8.693, 24.42, 3.825), (-10.43, 24.42, 5.121), (-10.43, 24.42, 1.707), (-12.17, 24.42, -7.774), (-8.693, 24.42, -7.774), (-10.43, 24.42, -6.479), (-10.43, 24.42, -9.07), (-13.91, 21.37, 7.774), (-13.91, 15.26, 7.774), (-13.91, 18.32, 6.479), (-13.91, 18.32, 9.07), (-12.17, -24.42, 9.008), (-8.693, -24.42, 11.48), (-10.43, -24.42, 8.535), (-10.43, -24.42, 11.95), (13.91, -21.37, 7.774), (13.91, -15.26, 7.774), (13.91, -18.32, 6.479), (13.91, -18.32, 9.07), (-10.43, -21.37, 13.66), (-10.43, -15.26, 13.66), (-8.693, -18.32, 15.3), (-12.17, -18.32, 12.01), (-12.17, -18.32, -10.37), (-8.693, -18.32, -10.37), (-10.43, -15.26, -10.37), (-10.43, -21.37, -10.37), (-8.693, -21.37, -10.37), (-8.693, -15.26, -10.37), (-12.17, -15.26, -10.37), (-12.17, -15.26, 12.01), (-8.693, -15.26, 15.3), (-8.693, -21.37, 15.3), (13.91, -15.26, 9.07), (13.91, -15.26, 6.479), (13.91, -21.37, 6.479), (-8.693, -24.42, 13.39), (-8.693, -24.42, 9.563), (-12.17, -24.42, 7.507), (-13.91, 15.26, 9.07), (-13.91, 15.26, 6.479), (-13.91, 21.37, 6.479), (-8.693, 24.42, -9.07), (-8.693, 24.42, -6.479), (-12.17, 24.42, -6.479), (-8.693, 24.42, 1.913), (-8.693, 24.42, 5.738), (-12.17, 24.42, 4.504), (5.216, 24.42, 2.324), (5.216, 24.42, 6.971), (1.739, 24.42, 8.205), (5.216, 24.42, -9.07), (5.216, 24.42, -6.479), (1.739, 24.42, -6.479), (-13.91, 15.26, -1.296), (-13.91, 15.26, -3.887), (-13.91, 21.37, -3.887), (-13.91, -9.158, -1.296), (-13.91, -9.158, -3.887), (-13.91, -3.053, -3.887), (-13.91, -9.158, 9.07), (-13.91, -9.158, 6.479), (-13.91, -3.053, 6.479), (-8.693, -24.42, -1.296), (-8.693, -24.42, -3.887), (-12.17, -24.42, -3.887), (5.216, -24.42, -1.296), (5.216, -24.42, -3.887), (5.216, -24.42, 16.27), (5.216, -24.42, 11.62), (1.739, -24.42, 13.67), (13.91, -15.26, -1.296), (13.91, -15.26, -3.887), (13.91, -21.37, -3.887), (13.91, 9.158, -1.296), (13.91, 9.158, -3.887), (13.91, 3.053, -3.887), (13.91, 9.158, 9.07), (13.91, 9.158, 6.479), (13.91, 3.053, 6.479), (1.739, -15.26, 21.88), (5.216, -15.26, 18.59), (5.216, -21.37, 18.59), (1.739, 9.158, 21.88), (5.216, 9.158, 18.59), (5.216, 3.053, 18.59), (-12.17, 9.158, 12.01), (-8.693, 9.158, 15.3), (-8.693, 3.053, 15.3), (-8.693, 3.053, -10.37), (-8.693, 9.158, -10.37), (-12.17, 9.158, -10.37), (5.216, 3.053, -10.37), (5.216, 9.158, -10.37), (1.739, 9.158, -10.37), (5.216, -21.37, -10.37), (5.216, -15.26, -10.37), (1.739, -15.26, -10.37), (5.216, -9.158, -10.37), (5.216, -3.053, -10.37), (1.739, -3.053, -10.37), (12.17, -9.158, -10.37), (12.17, -3.053, -10.37), (8.693, -3.053, -10.37), (12.17, -21.37, -10.37), (12.17, -15.26, -10.37), (8.693, -15.26, -10.37), (5.216, 15.26, -10.37), (5.216, 21.37, -10.37), (1.739, 21.37, -10.37), (12.17, 15.26, -10.37), (12.17, 21.37, -10.37), (8.693, 21.37, -10.37), (12.17, 3.053, -10.37), (12.17, 9.158, -10.37), (8.693, 9.158, -10.37), (-8.693, 15.26, -10.37), (-8.693, 21.37, -10.37), (-12.17, 21.37, -10.37), (-1.739, 15.26, -10.37), (-1.739, 21.37, -10.37), (-5.216, 21.37, -10.37), (-1.739, 3.053, -10.37), (-1.739, 9.158, -10.37), (-5.216, 9.158, -10.37), (-5.216, 9.158, 18.59), (-1.739, 9.158, 21.88), (-1.739, 3.053, 21.88), (-5.216, 21.37, 18.59), (-1.739, 21.37, 21.88), (-1.739, 15.26, 21.88), (-12.17, 21.37, 12.01), (-8.693, 21.37, 15.3), (-8.693, 15.26, 15.3), (8.693, 9.158, 15.3), (12.17, 9.158, 12.01), (12.17, 3.053, 12.01), (8.693, 21.37, 15.3), (12.17, 21.37, 12.01), (12.17, 15.26, 12.01), (1.739, 21.37, 21.88), (5.216, 21.37, 18.59), (5.216, 15.26, 18.59), (8.693, -15.26, 15.3), (12.17, -15.26, 12.01), (12.17, -21.37, 12.01), (8.693, -3.053, 15.3), (12.17, -3.053, 12.01), (12.17, -9.158, 12.01), (1.739, -3.053, 21.88), (5.216, -3.053, 18.59), (5.216, -9.158, 18.59), (13.91, 9.158, 3.887), (13.91, 9.158, 1.296), (13.91, 21.37, 3.887), (13.91, 21.37, 1.296), (13.91, 21.37, 9.07), (13.91, 21.37, 6.479), (13.91, 15.26, 6.479), (13.91, 9.158, -6.479), (13.91, 9.158, -9.07), (13.91, 3.053, -9.07), (13.91, 21.37, -6.479), (13.91, 21.37, -9.07), (13.91, 15.26, -9.07), (13.91, 21.37, -1.296), (13.91, 21.37, -3.887), (13.91, 15.26, -3.887), (13.91, -15.26, -6.479), (13.91, -15.26, -9.07), (13.91, -21.37, -9.07), (13.91, -3.053, -6.479), (13.91, -3.053, -9.07), (13.91, -9.158, -9.07), (13.91, -3.053, -1.296), (13.91, -3.053, -3.887), (13.91, -9.158, -3.887), (5.216, -24.42, 6.971), (5.216, -24.42, 2.324), (12.17, -24.42, 4.504), (12.17, -24.42, 1.501), (8.693, -24.42, 1.913), (12.17, -24.42, 10.51), (12.17, -24.42, 7.507), (8.693, -24.42, 9.563), (5.216, -24.42, -6.479), (5.216, -24.42, -9.07), (12.17, -24.42, -6.479), (12.17, -24.42, -9.07), (8.693, -24.42, -9.07), (12.17, -24.42, -1.296), (12.17, -24.42, -3.887), (8.693, -24.42, -3.887), (-8.693, -24.42, -6.479), (-8.693, -24.42, -9.07), (-12.17, -24.42, -9.07), (-5.216, -24.42, -9.07), (-5.216, -24.42, -3.887), (14.01, -9.158, -7.78), (-13.91, -9.158, 1.296), (-13.91, -3.053, 1.296), (-13.91, -21.37, 3.887), (-13.91, -21.37, 1.296), (-13.91, -15.26, 1.296), (-13.91, -21.37, 9.07), (-13.91, -21.37, 6.479), (-13.91, -15.26, 6.479), (-13.91, -9.158, -6.479), (-13.91, -9.158, -9.07), (-13.91, -3.053, -9.07), (-13.91, -21.37, -6.479), (-13.91, -21.37, -9.07), (-13.91, -15.26, -9.07), (-13.91, -21.37, -1.296), (-13.91, -21.37, -3.887), (-13.91, -15.26, -3.887), (-13.91, 15.26, -6.479), (-13.91, 15.26, -9.07), (-13.91, 21.37, -9.07), (-13.91, 3.053, -6.479), (-13.91, 3.053, -9.07), (-13.91, 9.158, -9.07), (-13.91, 3.053, -1.296), (-13.91, 3.053, -3.887), (-13.91, 9.158, -3.887), (5.216, 24.42, -3.887), (5.216, 24.42, -1.296), (1.739, 24.42, -1.296), (12.17, 24.42, -3.887), (12.17, 24.42, -1.296), (8.693, 24.42, -1.296), (12.17, 24.42, -9.07), (12.17, 24.42, -6.479), (8.693, 24.42, -6.479), (5.216, 24.42, 11.62), (5.216, 24.42, 16.27), (1.739, 24.42, 19.14), (12.17, 24.42, 7.507), (12.17, 24.42, 10.51), (8.693, 24.42, 13.39), (12.17, 24.42, 1.501), (12.17, 24.42, 4.504), (8.693, 24.42, 5.738), (-8.693, 24.42, 9.563), (-8.693, 24.42, 13.39), (-12.17, 24.42, 10.51), (-1.739, 24.42, 13.67), (-1.739, 24.42, 19.14), (-5.216, 24.42, 16.27), (-1.739, 24.42, 2.735), (-1.739, 24.42, 8.205), (-5.216, 24.42, 6.971), (-8.693, 24.42, -3.887), (-8.693, 24.42, -1.296), (-12.17, 24.42, -1.296), (-1.739, 24.42, -3.887), (-1.739, 24.42, -1.296), (-5.216, 24.42, -1.296), (-1.739, 24.42, -9.07), (-1.739, 24.42, -6.479), (-5.216, 24.42, -6.479), (14.01, -7.682e-06, -6.484), (-13.91, 15.26, 1.296), (-13.91, 21.37, 1.296), (-13.91, 3.053, 3.887), (-13.91, 3.053, 1.296), (-13.91, 9.158, 1.296), (-13.91, 3.053, 9.07), (-13.91, 3.053, 6.479), (-13.91, 9.158, 6.479), (2.046e-07, -23.31, -10.37), (-8.693, -24.42, 1.913), (-12.17, -24.42, 1.501), (-3.477, -24.42, 12.64), (-5.216, -24.42, 2.324), (-1.739, -24.42, 19.14), (-1.739, -24.42, 13.67), (-5.216, -24.42, 11.62), (13.91, -21.37, 1.296), (13.91, -9.158, 1.296), (13.91, -3.053, 9.07), (13.91, -3.053, 6.479), (13.91, -9.158, 6.479), (-5.216, -15.26, 18.59), (-1.739, -15.26, 21.88), (-1.739, -21.37, 21.88), (-5.216, -3.053, 18.59), (-1.739, -3.053, 21.88), (-1.739, -9.158, 21.88), (-12.17, -3.053, 12.01), (-8.693, -3.053, 15.3), (-8.693, -9.158, 15.3), (-8.693, -9.158, -10.37), (-8.693, -3.053, -10.37), (-12.17, -3.053, -10.37), (-1.739, -9.158, -10.37), (-1.739, -3.053, -10.37), (-5.216, -3.053, -10.37), (-1.739, -21.37, -10.37), (-1.739, -15.26, -10.37), (-5.216, -15.26, -10.37), (-5.216, -21.37, -10.37), (-5.216, -9.158, -10.37), (-12.17, -9.158, -10.37), (-12.17, -9.158, 12.01), (-5.216, -9.158, 18.59), (-5.216, -21.37, 18.59), (13.91, -9.158, 9.07), (13.91, -9.158, 3.887), (13.91, -21.37, 3.887), (-5.216, -24.42, 16.27), (-5.216, -24.42, 6.971), (-12.17, -24.42, 4.504), (-13.91, 9.158, 9.07), (14.01, -6.954e-06, -7.78), (-13.91, 21.37, 3.887), (-5.216, 24.42, -9.07), (-5.216, 24.42, -3.887), (-12.17, 24.42, -3.887), (-5.216, 24.42, 2.324), (-5.216, 24.42, 11.62), (-12.17, 24.42, 7.507), (8.693, 24.42, 1.913), (8.693, 24.42, 9.563), (1.739, 24.42, 13.67), (8.693, 24.42, -9.07), (8.693, 24.42, -3.887), (1.739, 24.42, -3.887), (-13.91, 9.158, -1.296), (-13.91, 9.158, -6.479), (-13.91, 21.37, -6.479), (-13.91, -15.26, -1.296), (-13.91, -15.26, -6.479), (-13.91, -3.053, -6.479), (-13.91, -15.26, 9.07), (14.01, 3.053, -7.78), (-13.91, -3.053, 3.887), (-5.216, -24.42, -1.296), (-5.216, -24.42, -6.479), (-12.17, -24.42, -6.479), (8.693, -24.42, -1.296), (8.693, -24.42, -6.479), (8.693, -24.42, 13.39), (1.739, -23.31, -10.37), (-1.739, -24.42, 12.64), (13.91, -9.158, -1.296), (13.91, -9.158, -6.479), (13.91, -21.37, -6.479), (13.91, 15.26, -1.296), (13.91, 15.26, -6.479), (13.91, 3.053, -6.479), (13.91, 15.26, 9.07), (1.739, -9.158, 21.88), (8.693, -9.158, 15.3), (8.693, -21.37, 15.3), (1.739, 15.26, 21.88), (8.693, 15.26, 15.3), (8.693, 3.053, 15.3), (-12.17, 15.26, 12.01), (-5.216, 15.26, 18.59), (-5.216, 3.053, 18.59), (-5.216, 3.053, -10.37), (-5.216, 15.26, -10.37), (-12.17, 15.26, -10.37), (8.693, 3.053, -10.37), (8.693, 15.26, -10.37), (1.739, 15.26, -10.37), (8.693, -21.37, -10.37), (8.693, -9.158, -10.37), (1.739, -9.158, -10.37), (1.739, -21.37, -10.37), (1.739, 3.053, -10.37), (-12.17, 3.053, -10.37), (-12.17, 3.053, 12.01), (1.739, 3.053, 21.88), (1.739, -21.37, 21.88), (13.91, 3.053, 9.07), (13.91, 3.053, -1.296), (13.91, -21.37, -1.296), (1.739, -24.42, 19.14), (-12.17, -24.42, -1.296), (-13.91, -3.053, 9.07), (-13.91, -3.053, -1.296), (-13.91, 21.37, -1.296), (1.739, 24.42, -9.07), (1.739, 24.42, 2.735), (-12.17, 24.42, 1.501), (-12.17, 24.42, -9.07), (-13.91, 21.37, 9.07), (-12.17, -24.42, 10.51), (13.91, -21.37, 9.07), (-12.17, -21.37, 12.01), (-12.17, -21.37, -10.37), (-12.93, 4.816e-06, -3.117), (-12.93, 4.998e-06, -4.413), (-12.93, -3.053, -4.413), (-12.93, -15.26, -4.413), (-12.93, -12.21, -4.413), (-12.93, -12.21, -3.117), (-12.93, 9.158, -4.413), (-12.93, 12.21, -4.413), (-12.93, 12.21, -3.117), (-12.93, 5.18e-06, -5.709), (-12.93, 5.361e-06, -7.005), (-12.93, -9.158, -4.413), (-12.93, -6.105, -4.413), (-12.93, -12.21, -5.709), (-12.93, -12.21, -7.005), (-12.93, 15.26, -4.413), (-12.93, 18.32, -4.413), (-12.93, 12.21, -5.709), (-12.93, 12.21, -7.005), (-12.93, 6.105, -3.117), (-12.93, 6.105, -4.413), (-12.93, 9.158, -7.005), (-12.93, 6.105, -5.709), (-12.93, 6.105, -7.005), (-12.93, 15.26, -7.005), (-12.93, 18.32, -7.005), (-12.93, 18.32, -5.709), (-12.93, -18.32, -3.117), (-12.93, -18.32, -4.413), (-12.93, -15.26, -7.005), (-12.93, -18.32, -5.709), (-12.93, -18.32, -7.005), (-12.93, -3.053, -7.005), (-12.93, -9.158, -7.005), (-12.93, -6.105, -7.005), (-12.93, -6.105, -5.709), (-12.93, -6.105, -3.117), (-12.93, 18.32, -3.117), (-12.93, 5.543e-06, -8.3), (-12.93, -12.21, -8.3), (-12.93, 12.21, -8.3), (-12.93, 3.053, -4.413), (-12.93, 3.053, -7.005), (-12.93, 6.105, -8.3), (-12.93, 18.32, -8.3), (-12.93, -18.32, -8.3), (-12.93, -6.105, -8.3), (-12.93, 15.26, -3.117), (-12.93, -9.158, -3.117), (-12.93, -3.053, -3.117), (-12.93, -9.158, -5.709), (-12.93, -9.158, -8.3), (-12.93, -3.053, -8.3), (-12.93, -15.26, -8.3), (-12.93, -15.26, -3.117), (-12.93, 15.26, -5.709), (-12.93, 15.26, -8.3), (-12.93, 3.053, -5.709), (-12.93, 3.053, -8.3), (-12.93, 9.158, -8.3), (-12.93, 3.053, -3.117), (-12.93, 9.158, -3.117), (-12.93, 9.158, -5.709), (-12.93, -15.26, -5.709), (-12.93, -3.053, -5.709), (14.01, 12.21, -3.893), (14.01, 12.21, -5.189), (14.01, -15.26, -2.597), (14.01, -18.32, -2.597), (14.01, -3.053, -2.597), (14.01, -6.105, -2.597), (14.01, -12.21, -3.893), (14.01, -12.21, -5.189), (14.01, -9.158, -5.189), (14.01, -3.053, -5.189), (14.01, -6.105, -5.189), (14.01, -6.105, -6.484), (14.01, -6.105, -3.893), (14.01, -15.26, -5.189), (14.01, -18.32, -5.189), (14.01, -18.32, -6.484), (14.01, -18.32, -3.893), (14.01, 15.26, -5.189), (14.01, 18.32, -6.484), (14.01, 18.32, -7.78), (14.01, 18.32, -3.893), (14.01, 18.32, -5.189), (14.01, 3.053, -5.189), (14.01, 6.105, -6.484), (14.01, 6.105, -7.78), (14.01, 6.105, -3.893), (14.01, 6.105, -5.189), (14.01, 6.105, -2.597), (14.01, 18.32, -2.597), (14.01, 9.158, -7.78), (14.01, 9.158, -2.597), (14.01, 9.158, -5.189), (14.01, 9.158, -3.893), (14.01, 9.158, -6.484), (14.01, 3.053, -6.484), (14.01, 15.26, -6.484), (14.01, -15.26, -3.893), (14.01, -15.26, -6.484), (14.01, -3.053, -3.893), (14.01, -3.053, -6.484), (14.01, -9.158, -6.484), (14.01, -9.158, -3.893), (14.01, 15.26, -3.893), (14.01, 3.053, -3.893), (8.693, -24.43, 7.65), (6.954, -24.43, 8.473), (-5.216, -24.39, 9.295), (-6.954, -24.39, 8.473), (6.954, -24.43, 6.354), (6.954, -24.43, 4.236), (-8.693, -24.39, 7.65), (-10.43, -24.39, 6.828), (-6.954, -24.39, 6.354), (-6.954, -24.39, 4.236), (-5.216, -24.39, 4.647), (-8.693, -24.39, 3.825), (-10.43, -24.39, 3.414), (-10.43, -24.39, 5.121), (8.693, -24.43, 3.825), (10.43, -24.43, 5.121), (10.43, -24.43, 3.414), (10.43, -24.43, 6.828), (6.954, -24.43, 2.118), (-6.954, -24.39, 2.118), (5.216, -24.43, 9.295), (-10.43, -24.39, 1.707), (10.43, -24.43, 1.707), (5.216, -24.43, 4.647), (5.216, -24.43, 6.971), (5.216, -24.43, 2.324), (8.693, -24.43, 1.913), (-8.693, -24.39, 5.738), (-8.693, -24.39, 1.913), (-5.216, -24.39, 2.324), (-5.216, -24.39, 6.971), (8.693, -24.43, 5.738), (-1.739, -23.31, -10.37), (-3.477, -23.31, -10.37), (-3.477, -23.31, 4.372e-07), (-3.477, -23.31, -5.183), (-1.739, -23.31, 5.47), (-3.477, -23.31, 5.059), (-3.477, -23.31, 2.529), (-3.477, -23.31, -2.591), (-3.477, -23.31, -3.887), (-3.477, -23.31, -1.296), (-3.477, -23.31, -7.774), (-3.477, -23.31, -9.07), (-3.477, -23.31, -6.479), (3.477, -23.31, -9.07), (3.477, -23.31, -10.37), (3.477, -23.31, -6.479), (3.477, -23.31, -7.774), (1.739, -23.31, 5.47), (-4.769e-06, -23.31, 5.881), (3.477, -23.31, 2.529), (3.477, -23.31, 4.372e-07), (3.477, -23.31, -3.887), (3.477, -23.31, -5.183), (3.477, -23.31, -1.296), (3.477, -23.31, -2.591), (3.477, -23.31, 5.059), (-3.477, -24.42, 6.826), (-1.739, -24.42, 6.826), (-1.739, -23.31, 6.826), (-3.477, -23.31, 6.826), (1.739, -24.42, 6.826), (3.477, -24.42, 6.826), (3.477, -23.31, 6.826), (1.739, -23.31, 6.826), (-1.739, -24.42, 6.826), (0.0, -24.42, 6.826), (2.046e-07, -23.31, 6.826), (-1.739, -23.31, 6.826), (0.0, -24.42, 6.826), (1.739, -24.42, 6.826), (1.739, -23.31, 6.826), (2.046e-07, -23.31, 6.826), (-3.477, -23.31, 12.64), (3.477, -24.42, 12.64), (1.739, -24.42, 12.64), (3.477, -23.31, 12.64), (1.739, -23.31, 12.64), (-2.753e-14, -24.42, 12.64), (-1.739, -24.42, 12.64), (2.046e-07, -23.31, 12.64), (-1.739, -23.31, 12.64), (1.739, -24.42, 12.64), (-2.753e-14, -24.42, 12.64), (1.739, -23.31, 12.64), (2.046e-07, -23.31, 12.64)], [], [(1483, 380, 2, 624), (1482, 630, 6, 387), (1481, 385, 5, 381), (1480, 387, 6, 383), (1479, 388, 7, 384), (1478, 378, 3, 626), (1477, 401, 15, 614), (1476, 402, 20, 633), (1475, 390, 9, 634), (1474, 405, 15, 396), (1473, 406, 21, 637), (1472, 400, 19, 638), (1471, 409, 14, 395), (1470, 399, 18, 640), (1469, 410, 12, 393), (1468, 411, 22, 643), (1467, 397, 16, 644), (1466, 413, 18, 399), (1465, 414, 23, 647), (1464, 618, 19, 648), (1463, 417, 13, 612), (1462, 418, 24, 651), (1461, 392, 11, 652), (1460, 468, 71, 606), (1459, 469, 72, 655), (1458, 436, 40, 656), (1457, 472, 70, 605), (1456, 473, 73, 659), (1455, 465, 69, 660), (1454, 476, 30, 566), (1453, 477, 74, 663), (1452, 464, 68, 664), (1451, 480, 67, 602), (1450, 481, 75, 667), (1449, 572, 36, 668), (1448, 484, 66, 601), (1447, 485, 76, 671), (1446, 461, 65, 672), (1445, 488, 47, 443), (1444, 489, 77, 675), (1443, 460, 64, 676), (947, 214, 1577, 1569), (334, 950, 1574, 1575), (1442, 441, 45, 679), (1441, 495, 62, 598), (1440, 496, 79, 682), (1439, 457, 61, 683), (1438, 499, 41, 437), (1437, 500, 80, 686), (1436, 456, 60, 687), (1653, 1654, 1667, 595), (787, 1362, 1621, 1614), (1433, 443, 47, 690), (1432, 507, 82, 693), (1431, 454, 58, 694), (1430, 510, 43, 439), (1429, 511, 83, 696), (1428, 453, 57, 697), (516, 1294, 1537, 1523), (875, 1297, 1538, 1511), (1425, 444, 48, 701), (1424, 518, 55, 591), (1423, 519, 85, 704), (1422, 450, 54, 705), (1421, 522, 44, 440), (1420, 523, 86, 708), (1419, 449, 53, 709), (1418, 526, 52, 588), (1417, 527, 87, 712), (1416, 434, 38, 713), (1415, 530, 51, 587), (1414, 531, 88, 716), (1413, 446, 50, 717), (1412, 534, 32, 568), (1411, 535, 89, 720), (1410, 445, 49, 721), (1409, 538, 44, 580), (1408, 539, 90, 724), (1407, 422, 26, 725), (1406, 542, 32, 428), (236, 875, 1511, 1512), (1404, 432, 36, 729), (1403, 546, 31, 427), (730, 267, 1600, 1599), (1401, 431, 35, 732), (1400, 550, 29, 425), (772, 1399, 1590, 1557), (1398, 429, 33, 735), (1397, 553, 35, 431), (1396, 554, 94, 738), (1395, 584, 48, 739), (1394, 557, 42, 578), (1393, 558, 95, 742), (1392, 424, 28, 743), (1391, 744, 280, 560), (1390, 745, 281, 746), (1389, 610, 145, 747), (1388, 748, 279, 559), (1387, 749, 282, 750), (1386, 741, 278, 751), (1385, 752, 113, 394), (1384, 753, 283, 754), (1383, 740, 277, 755), (1382, 756, 276, 556), (1381, 757, 284, 758), (1380, 400, 119, 759), (1379, 760, 275, 555), (1378, 761, 285, 762), (1377, 737, 274, 763), (1376, 764, 152, 617), (1375, 765, 286, 766), (1374, 736, 273, 767), (1373, 768, 272, 552), (1372, 769, 287, 770), (1371, 615, 150, 771), (457, 178, 1568, 877), (946, 333, 1570, 1567), (132, 949, 1572, 1573), (1369, 775, 146, 611), (948, 1244, 1582, 1580), (78, 677, 1579, 700), (1368, 778, 269, 549), (1367, 779, 290, 780), (1366, 617, 152, 781), (788, 292, 1605, 1606), (1663, 1664, 1676, 1677), (1363, 786, 148, 613), (225, 504, 1593, 1610), (292, 787, 1614, 1605), (1360, 789, 266, 545), (1359, 790, 293, 791), (1358, 618, 153, 792), (235, 884, 1519, 1496), (1356, 794, 294, 795), (1355, 727, 264, 796), (1354, 797, 149, 614), (1152, 1072, 1520, 1532), (1297, 517, 1489, 1538), (1351, 801, 262, 541), (1350, 802, 296, 803), (1349, 608, 143, 804), (1348, 805, 261, 540), (1347, 806, 297, 807), (1346, 723, 260, 808), (1345, 809, 115, 396), (1344, 810, 298, 811), (1343, 722, 259, 812), (1342, 813, 258, 537), (1341, 814, 299, 815), (1340, 631, 166, 816), (1339, 817, 257, 536), (1338, 818, 300, 819), (1337, 719, 256, 820), (1336, 821, 103, 384), (1335, 822, 301, 823), (1334, 718, 255, 824), (1333, 825, 254, 533), (1332, 826, 302, 827), (1331, 632, 167, 828), (1330, 829, 253, 532), (1329, 830, 303, 831), (1328, 715, 252, 832), (1327, 833, 122, 403), (1326, 834, 304, 835), (1325, 714, 251, 836), (1324, 837, 250, 529), (1323, 838, 305, 839), (1322, 620, 155, 840), (1321, 841, 249, 528), (1320, 842, 306, 843), (1319, 711, 248, 844), (1318, 845, 123, 404), (1317, 846, 307, 847), (1316, 710, 247, 848), (1315, 849, 246, 525), (1314, 850, 308, 851), (1313, 635, 170, 852), (1312, 853, 245, 524), (1311, 854, 309, 855), (1310, 707, 244, 856), (1309, 857, 161, 626), (1308, 858, 310, 859), (1307, 706, 243, 860), (1306, 861, 242, 521), (1305, 862, 311, 863), (1304, 636, 171, 864), (1303, 865, 241, 520), (1302, 866, 312, 867), (1301, 703, 240, 868), (1300, 869, 126, 407), (1299, 870, 313, 871), (1298, 702, 239, 872), (1297, 873, 238, 517), (1296, 874, 314, 875), (1295, 630, 165, 876), (545, 1131, 1531, 1492), (1293, 878, 315, 879), (1292, 699, 236, 880), (1290, 516, 1523, 1535), (1357, 795, 1527, 1543), (316, 883, 1530, 1518), (1288, 885, 234, 513), (1287, 888, 233, 512), (1286, 891, 160, 625), (1285, 892, 319, 893), (1284, 695, 231, 894), (1283, 895, 230, 509), (1282, 896, 320, 897), (1281, 639, 175, 898), (1280, 899, 229, 508), (1279, 900, 321, 901), (1278, 692, 228, 902), (1277, 903, 322, 904), (1276, 691, 227, 905), (1275, 906, 226, 506), (1274, 907, 323, 908), (1273, 629, 164, 909), (914, 1269, 1618, 1616), (1271, 910, 324, 911), (1270, 689, 225, 912), (1269, 914, 325, 915), (1268, 688, 224, 916), (1267, 917, 223, 502), (1266, 918, 326, 919), (1265, 641, 177, 920), (1264, 921, 222, 501), (1263, 922, 327, 923), (1262, 685, 221, 924), (1261, 925, 158, 623), (1260, 926, 328, 927), (1259, 684, 220, 928), (1258, 929, 219, 498), (1257, 930, 329, 931), (1256, 642, 178, 932), (1255, 933, 218, 497), (1254, 934, 330, 935), (1253, 681, 217, 936), (1252, 937, 133, 412), (1251, 938, 331, 939), (1250, 680, 216, 940), (1249, 941, 215, 494), (1248, 942, 332, 943), (1247, 627, 162, 944), (177, 641, 84, 56), (1246, 945, 333, 946), (1245, 678, 214, 947), (270, 777, 1565, 1552), (1244, 948, 334, 949), (1243, 677, 213, 950), (1242, 951, 212, 491), (1241, 952, 335, 953), (1240, 645, 181, 954), (1239, 955, 211, 490), (1238, 956, 336, 957), (1237, 674, 210, 958), (1236, 959, 164, 629), (1235, 960, 337, 961), (1234, 673, 209, 962), (1233, 963, 208, 487), (1232, 964, 338, 965), (1231, 646, 182, 966), (1230, 967, 207, 486), (1229, 968, 339, 969), (1228, 670, 206, 970), (1227, 971, 136, 415), (1226, 972, 340, 973), (1225, 669, 205, 974), (1224, 975, 204, 483), (1223, 976, 341, 977), (1222, 388, 107, 978), (1221, 979, 203, 482), (1220, 980, 342, 981), (1219, 666, 202, 982), (1218, 983, 137, 416), (1217, 984, 343, 985), (1216, 665, 201, 986), (1215, 987, 200, 479), (1214, 988, 344, 989), (1213, 649, 185, 990), (1212, 991, 199, 478), (1211, 992, 345, 993), (1210, 662, 198, 994), (1209, 995, 101, 382), (1208, 996, 346, 997), (1207, 661, 197, 998), (1206, 999, 196, 475), (1205, 1000, 347, 1001), (1204, 650, 186, 1002), (1203, 1003, 195, 474), (1202, 1004, 348, 1005), (1201, 658, 194, 1006), (1200, 1007, 140, 419), (1199, 1008, 349, 1009), (1198, 657, 193, 1010), (1197, 1011, 192, 471), (1196, 1012, 350, 1013), (1195, 622, 157, 1014), (1194, 1015, 191, 470), (1193, 1016, 351, 1017), (1192, 654, 190, 1018), (1191, 1019, 141, 420), (1190, 1020, 352, 1021), (1189, 653, 189, 1022), (1188, 1023, 188, 467), (1187, 1024, 353, 1025), (1186, 576, 111, 1026), (1185, 1027, 187, 466), (1184, 1028, 354, 1029), (1183, 604, 139, 1030), (1182, 1031, 147, 426), (1181, 1032, 355, 1033), (1180, 603, 138, 1034), (1179, 1035, 184, 463), (1178, 1036, 356, 1037), (1177, 432, 153, 1038), (1176, 1039, 183, 462), (1175, 1040, 357, 1041), (1174, 600, 135, 1042), (1173, 1043, 118, 583), (1172, 1044, 358, 1045), (1171, 599, 134, 1046), (1170, 1047, 180, 459), (1169, 1048, 359, 1049), (1168, 581, 116, 1050), (1167, 1051, 179, 458), (1166, 1052, 360, 1053), (1165, 597, 132, 1054), (1164, 1055, 112, 577), (1163, 1056, 361, 1057), (1162, 596, 131, 1058), (1161, 1059, 176, 455), (1160, 1060, 362, 1061), (1159, 583, 118, 1062), (1158, 1063, 363, 1064), (1157, 594, 129, 1065), (1156, 1066, 114, 579), (1155, 1067, 364, 1068), (1154, 593, 128, 1069), (1153, 1070, 173, 452), (1152, 1071, 365, 1072), (1151, 584, 119, 1073), (1150, 1074, 172, 451), (1149, 1075, 366, 1076), (1148, 590, 125, 1077), (1147, 1078, 115, 580), (1146, 1079, 367, 1080), (1145, 589, 124, 1081), (1144, 1082, 169, 448), (1143, 1083, 368, 1084), (1142, 574, 109, 1085), (1141, 1086, 168, 447), (1140, 1087, 369, 1088), (1139, 586, 121, 1089), (1138, 1090, 149, 428), (1137, 1091, 370, 1092), (1136, 585, 120, 1093), (1135, 1094, 161, 440), (1134, 1095, 371, 1096), (1133, 562, 97, 1097), (1132, 1098, 103, 568), (1131, 1099, 372, 1100), (1130, 572, 107, 1101), (1129, 1102, 102, 567), (1128, 1103, 373, 1104), (1127, 571, 106, 1105), (1126, 1106, 100, 565), (1125, 1107, 374, 1108), (1124, 569, 104, 1109), (1123, 1110, 106, 571), (1122, 1111, 375, 1112), (1121, 444, 165, 1113), (1120, 1114, 159, 438), (1119, 1115, 376, 1116), (1118, 564, 99, 1117), (1115, 1118, 1117, 376), (280, 743, 1118, 1115), (743, 28, 564, 1118), (740, 1119, 1116, 277), (95, 560, 1119, 740), (560, 280, 1115, 1119), (557, 1120, 438, 42), (277, 1116, 1120, 557), (1116, 376, 1114, 1120), (1111, 1121, 1113, 375), (276, 739, 1121, 1111), (739, 48, 444, 1121), (736, 1122, 1112, 273), (94, 556, 1122, 736), (556, 276, 1111, 1122), (553, 1123, 571, 35), (273, 1112, 1123, 553), (1112, 375, 1110, 1123), (1107, 1124, 1109, 374), (272, 735, 1124, 1107), (735, 33, 569, 1124), (733, 1125, 1108, 270), (93, 552, 1125, 733), (552, 272, 1107, 1125), (550, 1126, 565, 29), (270, 1108, 1126, 550), (1108, 374, 1106, 1126), (1103, 1127, 1105, 373), (269, 732, 1127, 1103), (732, 35, 571, 1127), (730, 1128, 1104, 267), (92, 549, 1128, 730), (549, 269, 1103, 1128), (546, 1129, 567, 31), (267, 1104, 1129, 546), (1104, 373, 1102, 1129), (1099, 1130, 1101, 372), (266, 729, 1130, 1099), (729, 36, 572, 1130), (1131, 1100, 1521, 1531), (883, 1290, 1535, 1530), (545, 266, 1099, 1131), (542, 1132, 568, 32), (263, 1100, 1132, 542), (1100, 372, 1098, 1132), (1095, 1133, 1097, 371), (262, 725, 1133, 1095), (725, 26, 562, 1133), (722, 1134, 1096, 259), (90, 541, 1134, 722), (541, 262, 1095, 1134), (538, 1135, 440, 44), (259, 1096, 1135, 538), (1096, 371, 1094, 1135), (1091, 1136, 1093, 370), (258, 721, 1136, 1091), (721, 49, 585, 1136), (718, 1137, 1092, 255), (89, 537, 1137, 718), (537, 258, 1091, 1137), (534, 1138, 428, 32), (255, 1092, 1138, 534), (1092, 370, 1090, 1138), (1087, 1139, 1089, 369), (254, 717, 1139, 1087), (717, 50, 586, 1139), (714, 1140, 1088, 251), (88, 533, 1140, 714), (533, 254, 1087, 1140), (530, 1141, 447, 51), (251, 1088, 1141, 530), (1088, 369, 1086, 1141), (1083, 1142, 1085, 368), (250, 713, 1142, 1083), (713, 38, 574, 1142), (710, 1143, 1084, 247), (87, 529, 1143, 710), (529, 250, 1083, 1143), (526, 1144, 448, 52), (247, 1084, 1144, 526), (1084, 368, 1082, 1144), (1079, 1145, 1081, 367), (246, 709, 1145, 1079), (709, 53, 589, 1145), (706, 1146, 1080, 243), (86, 525, 1146, 706), (525, 246, 1079, 1146), (522, 1147, 580, 44), (243, 1080, 1147, 522), (1080, 367, 1078, 1147), (1075, 1148, 1077, 366), (242, 705, 1148, 1075), (705, 54, 590, 1148), (702, 1149, 1076, 239), (85, 521, 1149, 702), (521, 242, 1075, 1149), (518, 1150, 451, 55), (239, 1076, 1150, 518), (1076, 366, 1074, 1150), (1071, 1151, 1073, 365), (238, 701, 1151, 1071), (701, 48, 584, 1151), (544, 1357, 1543, 1524), (791, 1360, 1545, 1503), (517, 238, 1071, 1152), (794, 1356, 1542, 1526), (235, 1072, 1153, 514), (1072, 365, 1070, 1153), (1067, 1154, 1069, 364), (234, 697, 1154, 1067), (697, 57, 593, 1154), (695, 1155, 1068, 231), (83, 513, 1155, 695), (513, 234, 1067, 1155), (510, 1156, 579, 43), (231, 1068, 1156, 510), (1068, 364, 1066, 1156), (1063, 1157, 1065, 363), (230, 694, 1157, 1063), (694, 58, 594, 1157), (691, 1158, 1064, 227), (82, 509, 1158, 691), (509, 230, 1063, 1158), (1060, 1159, 1062, 362), (226, 690, 1159, 1060), (690, 47, 583, 1159), (688, 1160, 1061, 224), (81, 506, 1160, 688), (506, 226, 1060, 1160), (503, 1161, 455, 59), (224, 1061, 1161, 503), (1061, 362, 1059, 1161), (1056, 1162, 1058, 361), (223, 687, 1162, 1056), (687, 60, 596, 1162), (684, 1163, 1057, 220), (80, 502, 1163, 684), (502, 223, 1056, 1163), (499, 1164, 577, 41), (220, 1057, 1164, 499), (1057, 361, 1055, 1164), (1052, 1165, 1054, 360), (219, 683, 1165, 1052), (683, 61, 597, 1165), (680, 1166, 1053, 216), (79, 498, 1166, 680), (498, 219, 1052, 1166), (495, 1167, 458, 62), (216, 1053, 1167, 495), (1053, 360, 1051, 1167), (1048, 1168, 1050, 359), (215, 679, 1168, 1048), (679, 45, 581, 1168), (677, 1169, 1049, 213), (78, 494, 1169, 677), (494, 215, 1048, 1169), (492, 1170, 459, 63), (213, 1049, 1170, 492), (1049, 359, 1047, 1170), (1044, 1171, 1046, 358), (212, 676, 1171, 1044), (676, 64, 599, 1171), (673, 1172, 1045, 209), (77, 491, 1172, 673), (491, 212, 1044, 1172), (488, 1173, 583, 47), (209, 1045, 1173, 488), (1045, 358, 1043, 1173), (1040, 1174, 1042, 357), (208, 672, 1174, 1040), (672, 65, 600, 1174), (669, 1175, 1041, 205), (76, 487, 1175, 669), (487, 208, 1040, 1175), (484, 1176, 462, 66), (205, 1041, 1176, 484), (1041, 357, 1039, 1176), (1036, 1177, 1038, 356), (204, 668, 1177, 1036), (668, 36, 432, 1177), (665, 1178, 1037, 201), (75, 483, 1178, 665), (483, 204, 1036, 1178), (480, 1179, 463, 67), (201, 1037, 1179, 480), (1037, 356, 1035, 1179), (1032, 1180, 1034, 355), (200, 664, 1180, 1032), (664, 68, 603, 1180), (661, 1181, 1033, 197), (74, 479, 1181, 661), (479, 200, 1032, 1181), (476, 1182, 426, 30), (197, 1033, 1182, 476), (1033, 355, 1031, 1182), (1028, 1183, 1030, 354), (196, 660, 1183, 1028), (660, 69, 604, 1183), (657, 1184, 1029, 193), (73, 475, 1184, 657), (475, 196, 1028, 1184), (472, 1185, 466, 70), (193, 1029, 1185, 472), (1029, 354, 1027, 1185), (1024, 1186, 1026, 353), (192, 656, 1186, 1024), (656, 40, 576, 1186), (653, 1187, 1025, 189), (72, 471, 1187, 653), (471, 192, 1024, 1187), (468, 1188, 467, 71), (189, 1025, 1188, 468), (1025, 353, 1023, 1188), (1020, 1189, 1022, 352), (191, 655, 1189, 1020), (655, 72, 653, 1189), (604, 1190, 1021, 139), (69, 470, 1190, 604), (470, 191, 1020, 1190), (418, 1191, 420, 24), (139, 1021, 1191, 418), (1021, 352, 1019, 1191), (1016, 1192, 1018, 351), (142, 421, 1192, 1016), (421, 25, 654, 1192), (650, 1193, 1017, 186), (8, 607, 1193, 650), (607, 142, 1016, 1193), (465, 1194, 470, 69), (186, 1017, 1194, 465), (1017, 351, 1015, 1194), (1012, 1195, 1014, 350), (96, 377, 1195, 1012), (377, 1, 622, 1195), (654, 1196, 1013, 190), (25, 561, 1196, 654), (561, 96, 1012, 1196), (469, 1197, 471, 72), (190, 1013, 1197, 469), (1013, 350, 1011, 1197), (1008, 1198, 1010, 349), (195, 659, 1198, 1008), (659, 73, 657, 1198), (574, 1199, 1009, 109), (38, 474, 1199, 574), (474, 195, 1008, 1199), (390, 1200, 419, 9), (109, 1009, 1200, 390), (1009, 349, 1007, 1200), (1004, 1201, 1006, 348), (154, 433, 1201, 1004), (433, 37, 658, 1201), (620, 1202, 1005, 155), (0, 619, 1202, 620), (619, 154, 1004, 1202), (434, 1203, 474, 38), (155, 1005, 1203, 434), (1005, 348, 1003, 1203), (1000, 1204, 1002, 347), (108, 389, 1204, 1000), (389, 8, 650, 1204), (658, 1205, 1001, 194), (37, 573, 1205, 658), (573, 108, 1000, 1205), (473, 1206, 475, 73), (194, 1001, 1206, 473), (1001, 347, 999, 1206), (996, 1207, 998, 346), (199, 663, 1207, 996), (663, 74, 661, 1207), (562, 1208, 997, 97), (26, 478, 1208, 562), (478, 199, 996, 1208), (378, 1209, 382, 3), (97, 997, 1209, 378), (997, 346, 995, 1209), (992, 1210, 994, 345), (140, 605, 1210, 992), (605, 70, 662, 1210), (608, 1211, 993, 143), (9, 419, 1211, 608), (419, 140, 992, 1211), (422, 1212, 478, 26), (143, 993, 1212, 422), (993, 345, 991, 1212), (988, 1213, 990, 344), (187, 651, 1213, 988), (651, 24, 649, 1213), (662, 1214, 989, 198), (70, 466, 1214, 662), (466, 187, 988, 1214), (477, 1215, 479, 74), (198, 989, 1215, 477), (989, 344, 987, 1215), (984, 1216, 986, 343), (203, 667, 1216, 984), (667, 75, 665, 1216), (600, 1217, 985, 135), (65, 482, 1217, 600), (482, 203, 984, 1217), (414, 1218, 416, 23), (135, 985, 1218, 414), (985, 343, 983, 1218), (980, 1219, 982, 342), (151, 430, 1219, 980), (430, 34, 666, 1219), (646, 1220, 981, 182), (17, 616, 1220, 646), (616, 151, 980, 1220), (461, 1221, 482, 65), (182, 981, 1221, 461), (981, 342, 979, 1221), (976, 1222, 978, 341), (105, 386, 1222, 976), (386, 7, 388, 1222), (666, 1223, 977, 202), (34, 570, 1223, 666), (570, 105, 976, 1223), (481, 1224, 483, 75), (202, 977, 1224, 481), (977, 341, 975, 1224), (972, 1225, 974, 340), (207, 671, 1225, 972), (671, 76, 669, 1225), (581, 1226, 973, 116), (45, 486, 1226, 581), (486, 207, 972, 1226), (397, 1227, 415, 16), (116, 973, 1227, 397), (973, 340, 971, 1227), (968, 1228, 970, 339), (163, 442, 1228, 968), (442, 46, 670, 1228), (627, 1229, 969, 162), (4, 628, 1229, 627), (628, 163, 968, 1229), (441, 1230, 486, 45), (162, 969, 1230, 441), (969, 339, 967, 1230), (964, 1231, 966, 338), (117, 398, 1231, 964), (398, 17, 646, 1231), (670, 1232, 965, 206), (46, 582, 1232, 670), (582, 117, 964, 1232), (485, 1233, 487, 76), (206, 965, 1233, 485), (965, 338, 963, 1233), (960, 1234, 962, 337), (211, 675, 1234, 960), (675, 77, 673, 1234), (569, 1235, 961, 104), (33, 490, 1235, 569), (490, 211, 960, 1235), (385, 1236, 629, 5), (104, 961, 1236, 385), (961, 337, 959, 1236), (956, 1237, 958, 336), (136, 601, 1237, 956), (601, 66, 674, 1237), (615, 1238, 957, 150), (16, 415, 1238, 615), (415, 136, 956, 1238), (429, 1239, 490, 33), (150, 957, 1239, 429), (957, 336, 955, 1239), (952, 1240, 954, 335), (183, 647, 1240, 952), (647, 23, 645, 1240), (674, 1241, 953, 210), (66, 462, 1241, 674), (462, 183, 952, 1241), (489, 1242, 491, 77), (210, 953, 1242, 489), (953, 335, 951, 1242), (948, 1243, 950, 334), (1244, 597, 1578, 1582), (551, 93, 543, 592), (597, 1244, 949, 132), (289, 776, 1564, 1563), (333, 947, 1569, 1570), (597, 61, 798, 1578), (61, 457, 877, 798), (214, 493, 726, 1577), (945, 1245, 947, 333), (144, 423, 1245, 945), (423, 27, 678, 1245), (642, 1246, 946, 178), (10, 609, 1246, 642), (609, 144, 945, 1246), (596, 60, 882, 265), (178, 946, 1567, 1568), (677, 1243, 1581, 1579), (942, 1247, 944, 332), (98, 379, 1247, 942), (379, 4, 627, 1247), (678, 1248, 943, 214), (27, 563, 1248, 678), (563, 98, 942, 1248), (493, 1249, 494, 78), (214, 943, 1249, 493), (943, 332, 941, 1249), (938, 1250, 940, 331), (218, 682, 1250, 938), (682, 79, 680, 1250), (573, 1251, 939, 108), (37, 497, 1251, 573), (497, 218, 938, 1251), (389, 1252, 412, 8), (108, 939, 1252, 389), (939, 331, 937, 1252), (934, 1253, 936, 330), (156, 435, 1253, 934), (435, 39, 681, 1253), (619, 1254, 935, 154), (0, 621, 1254, 619), (621, 156, 934, 1254), (433, 1255, 497, 37), (154, 935, 1255, 433), (935, 330, 933, 1255), (930, 1256, 932, 329), (110, 391, 1256, 930), (391, 10, 642, 1256), (681, 1257, 931, 217), (39, 575, 1257, 681), (575, 110, 930, 1257), (496, 1258, 498, 79), (217, 931, 1258, 496), (931, 329, 929, 1258), (926, 1259, 928, 328), (222, 686, 1259, 926), (686, 80, 684, 1259), (561, 1260, 927, 96), (25, 501, 1260, 561), (501, 222, 926, 1260), (377, 1261, 623, 1), (96, 927, 1261, 377), (927, 328, 925, 1261), (922, 1262, 924, 327), (133, 598, 1262, 922), (598, 62, 685, 1262), (607, 1263, 923, 142), (8, 412, 1263, 607), (412, 133, 922, 1263), (421, 1264, 501, 25), (142, 923, 1264, 421), (923, 327, 921, 1264), (918, 1265, 920, 326), (179, 643, 1265, 918), (643, 22, 641, 1265), (685, 1266, 919, 221), (62, 458, 1266, 685), (458, 179, 918, 1266), (500, 1267, 502, 80), (221, 919, 1267, 500), (919, 326, 917, 1267), (914, 1268, 916, 325), (1272, 911, 1615, 1619), (1402, 547, 1595, 1623), (594, 1269, 915, 129), (58, 505, 1269, 594), (505, 1272, 1619, 1611), (317, 886, 1633, 1632), (1065, 129, 1645, 1648), (910, 1270, 912, 324), (146, 425, 1270, 910), (425, 29, 689, 1270), (639, 1271, 911, 175), (12, 611, 1271, 639), (611, 146, 910, 1271), (454, 1272, 505, 58), (175, 911, 1272, 454), (504, 81, 1594, 1593), (907, 1273, 909, 323), (100, 381, 1273, 907), (381, 5, 629, 1273), (689, 1274, 908, 225), (29, 565, 1274, 689), (565, 100, 907, 1274), (504, 1275, 506, 81), (225, 908, 1275, 504), (908, 323, 906, 1275), (903, 1276, 905, 322), (229, 693, 1276, 903), (693, 82, 691, 1276), (576, 1277, 904, 111), (40, 508, 1277, 576), (508, 229, 903, 1277), (1064, 363, 1649, 1646), (363, 1065, 1648, 1649), (227, 1064, 1646, 1647), (900, 1278, 902, 321), (158, 437, 1278, 900), (437, 41, 692, 1278), (622, 1279, 901, 157), (1, 623, 1279, 622), (623, 158, 900, 1279), (436, 1280, 508, 40), (157, 901, 1280, 436), (901, 321, 899, 1280), (896, 1281, 898, 320), (112, 393, 1281, 896), (393, 12, 639, 1281), (692, 1282, 897, 228), (41, 577, 1282, 692), (577, 112, 896, 1282), (507, 1283, 509, 82), (228, 897, 1283, 507), (897, 320, 895, 1283), (892, 1284, 894, 319), (233, 696, 1284, 892), (696, 83, 695, 1284), (564, 1285, 893, 99), (28, 512, 1285, 564), (512, 233, 892, 1285), (380, 1286, 625, 2), (99, 893, 1286, 380), (893, 319, 891, 1286), (322, 905, 1640, 1641), (905, 227, 1647, 1640), (111, 904, 1638, 1639), (904, 322, 1641, 1638), (129, 915, 1644, 1645), (424, 1287, 512, 28), (145, 889, 1287, 424), (889, 318, 888, 1287), (890, 318, 1635, 1637), (915, 325, 1650, 1644), (232, 890, 1637, 1628), (889, 145, 1626, 1636), (784, 174, 1627, 1631), (913, 130, 1643, 1642), (511, 1288, 513, 83), (232, 886, 1288, 511), (886, 317, 885, 1288), (1360, 545, 1492, 1545), (264, 791, 1503, 1504), (1353, 544, 1524, 1540), (590, 1290, 883, 125), (54, 516, 1290, 590), (263, 800, 1510, 1500), (406, 1291, 408, 21), (125, 883, 1291, 406), (883, 316, 881, 1291), (878, 1292, 880, 315), (148, 427, 1292, 878), (427, 31, 699, 1292), (636, 1293, 879, 171), (14, 613, 1293, 636), (613, 148, 878, 1293), (450, 1294, 516, 54), (171, 879, 1294, 450), (880, 236, 1512, 1514), (874, 1295, 876, 314), (102, 383, 1295, 874), (383, 6, 630, 1295), (699, 1296, 875, 236), (31, 567, 1296, 699), (567, 102, 874, 1296), (884, 316, 1518, 1519), (799, 1353, 1540, 1528), (875, 314, 873, 1297), (870, 1298, 872, 313), (241, 704, 1298, 870), (704, 85, 702, 1298), (578, 1299, 871, 113), (42, 520, 1299, 578), (520, 241, 870, 1299), (394, 1300, 407, 13), (113, 871, 1300, 394), (871, 313, 869, 1300), (866, 1301, 868, 312), (160, 439, 1301, 866), (439, 43, 703, 1301), (624, 1302, 867, 159), (2, 625, 1302, 624), (625, 160, 866, 1302), (438, 1303, 520, 42), (159, 867, 1303, 438), (867, 312, 865, 1303), (862, 1304, 864, 311), (114, 395, 1304, 862), (395, 14, 636, 1304), (703, 1305, 863, 240), (43, 579, 1305, 703), (579, 114, 862, 1305), (519, 1306, 521, 85), (240, 863, 1306, 519), (863, 311, 861, 1306), (858, 1307, 860, 310), (245, 708, 1307, 858), (708, 86, 706, 1307), (566, 1308, 859, 101), (30, 524, 1308, 566), (524, 245, 858, 1308), (382, 1309, 626, 3), (101, 859, 1309, 382), (859, 310, 857, 1309), (854, 1310, 856, 309), (126, 591, 1310, 854), (591, 55, 707, 1310), (612, 1311, 855, 147), (13, 407, 1311, 612), (407, 126, 854, 1311), (426, 1312, 524, 30), (147, 855, 1312, 426), (855, 309, 853, 1312), (850, 1313, 852, 308), (172, 637, 1313, 850), (637, 21, 635, 1313), (707, 1314, 851, 244), (55, 451, 1314, 707), (451, 172, 850, 1314), (523, 1315, 525, 86), (244, 851, 1315, 523), (851, 308, 849, 1315), (846, 1316, 848, 307), (249, 712, 1316, 846), (712, 87, 710, 1316), (586, 1317, 847, 121), (50, 528, 1317, 586), (528, 249, 846, 1317), (402, 1318, 404, 20), (121, 847, 1318, 402), (847, 307, 845, 1318), (842, 1319, 844, 306), (110, 575, 1319, 842), (575, 39, 711, 1319), (632, 1320, 843, 167), (10, 391, 1320, 632), (391, 110, 842, 1320), (446, 1321, 528, 50), (167, 843, 1321, 446), (843, 306, 841, 1321), (838, 1322, 840, 305), (156, 621, 1322, 838), (621, 0, 620, 1322), (711, 1323, 839, 248), (39, 435, 1323, 711), (435, 156, 838, 1323), (527, 1324, 529, 87), (248, 839, 1324, 527), (839, 305, 837, 1324), (834, 1325, 836, 304), (253, 716, 1325, 834), (716, 88, 714, 1325), (582, 1326, 835, 117), (46, 532, 1326, 582), (532, 253, 834, 1326), (398, 1327, 403, 17), (117, 835, 1327, 398), (835, 304, 833, 1327), (830, 1328, 832, 303), (98, 563, 1328, 830), (563, 27, 715, 1328), (628, 1329, 831, 163), (4, 379, 1329, 628), (379, 98, 830, 1329), (442, 1330, 532, 46), (163, 831, 1330, 442), (831, 303, 829, 1330), (826, 1331, 828, 302), (144, 609, 1331, 826), (609, 10, 632, 1331), (715, 1332, 827, 252), (27, 423, 1332, 715), (423, 144, 826, 1332), (531, 1333, 533, 88), (252, 827, 1333, 531), (827, 302, 825, 1333), (822, 1334, 824, 301), (257, 720, 1334, 822), (720, 89, 718, 1334), (570, 1335, 823, 105), (34, 536, 1335, 570), (536, 257, 822, 1335), (386, 1336, 384, 7), (105, 823, 1336, 386), (823, 301, 821, 1336), (818, 1337, 820, 300), (122, 587, 1337, 818), (587, 51, 719, 1337), (616, 1338, 819, 151), (17, 403, 1338, 616), (403, 122, 818, 1338), (430, 1339, 536, 34), (151, 819, 1339, 430), (819, 300, 817, 1339), (814, 1340, 816, 299), (168, 633, 1340, 814), (633, 20, 631, 1340), (719, 1341, 815, 256), (51, 447, 1341, 719), (447, 168, 814, 1341), (535, 1342, 537, 89), (256, 815, 1342, 535), (815, 299, 813, 1342), (810, 1343, 812, 298), (261, 724, 1343, 810), (724, 90, 722, 1343), (585, 1344, 811, 120), (49, 540, 1344, 585), (540, 261, 810, 1344), (401, 1345, 396, 15), (120, 811, 1345, 401), (811, 298, 809, 1345), (806, 1346, 808, 297), (123, 588, 1346, 806), (588, 52, 723, 1346), (631, 1347, 807, 166), (20, 404, 1347, 631), (404, 123, 806, 1347), (445, 1348, 540, 49), (166, 807, 1348, 445), (807, 297, 805, 1348), (802, 1349, 804, 296), (169, 634, 1349, 802), (634, 9, 608, 1349), (723, 1350, 803, 260), (52, 448, 1350, 723), (448, 169, 802, 1350), (539, 1351, 541, 90), (260, 803, 1351, 539), (803, 296, 801, 1351), (295, 799, 1528, 1509), (1356, 408, 1522, 1542), (879, 315, 1515, 1529), (589, 1353, 799, 124), (53, 544, 1353, 589), (1359, 727, 1525, 1544), (405, 1354, 614, 15), (124, 799, 1354, 405), (799, 295, 797, 1354), (794, 1355, 796, 294), (452, 1359, 1544, 1484), (727, 1355, 1541, 1525), (635, 1356, 795, 170), (21, 408, 1356, 635), (1427, 514, 1486, 1548), (449, 1357, 544, 53), (170, 795, 1357, 449), (514, 1153, 1533, 1486), (790, 1358, 792, 293), (173, 638, 1358, 790), (638, 19, 618, 1358), (727, 1359, 791, 264), (796, 264, 1504, 1506), (452, 173, 790, 1359), (800, 295, 1509, 1510), (1355, 794, 1526, 1541), (791, 293, 789, 1360), (1269, 505, 1611, 1618), (81, 688, 1613, 1594), (782, 1402, 1623, 1603), (593, 1362, 787, 128), (57, 548, 1362, 593), (547, 92, 1596, 1595), (409, 1363, 613, 14), (128, 787, 1363, 409), (787, 292, 786, 1363), (1656, 1657, 1670, 1668), (1659, 1660, 1672, 1673), (1677, 1676, 1678, 1679), (318, 889, 1636, 1635), (291, 784, 1631, 1630), (453, 1365, 548, 57), (174, 784, 1365, 453), (784, 291, 782, 1365), (779, 1366, 781, 290), (176, 640, 1366, 779), (640, 18, 617, 1366), (731, 1367, 780, 268), (59, 455, 1367, 731), (455, 176, 779, 1367), (547, 1368, 549, 92), (268, 780, 1368, 547), (780, 290, 778, 1368), (271, 774, 1561, 1554), (60, 456, 1289, 882), (777, 289, 1563, 1565), (213, 492, 793, 1576), (1243, 948, 1580, 1581), (288, 773, 1560, 1559), (410, 1369, 611, 12), (131, 776, 1369, 410), (776, 289, 775, 1369), (776, 131, 237, 1564), (63, 734, 1553, 728), (1370, 772, 1557, 1589), (411, 132, 1573, 1426), (93, 733, 1551, 543), (493, 78, 700, 726), (456, 1370, 1589, 1289), (177, 773, 1370, 456), (773, 288, 772, 1370), (769, 1371, 771, 287), (180, 644, 1371, 769), (644, 16, 615, 1371), (734, 1372, 770, 271), (63, 459, 1372, 734), (459, 180, 769, 1372), (551, 1373, 552, 93), (271, 770, 1373, 551), (770, 287, 768, 1373), (765, 1374, 767, 286), (275, 738, 1374, 765), (738, 94, 736, 1374), (599, 1375, 766, 134), (64, 555, 1375, 599), (555, 275, 765, 1375), (413, 1376, 617, 18), (134, 766, 1376, 413), (766, 286, 764, 1376), (761, 1377, 763, 285), (137, 602, 1377, 761), (602, 67, 737, 1377), (645, 1378, 762, 181), (23, 416, 1378, 645), (416, 137, 761, 1378), (460, 1379, 555, 64), (181, 762, 1379, 460), (762, 285, 760, 1379), (757, 1380, 759, 284), (184, 648, 1380, 757), (648, 19, 400, 1380), (737, 1381, 758, 274), (67, 463, 1381, 737), (463, 184, 757, 1381), (554, 1382, 556, 94), (274, 758, 1382, 554), (758, 284, 756, 1382), (753, 1383, 755, 283), (279, 742, 1383, 753), (742, 95, 740, 1383), (603, 1384, 754, 138), (68, 559, 1384, 603), (559, 279, 753, 1384), (417, 1385, 394, 13), (138, 754, 1385, 417), (754, 283, 752, 1385), (749, 1386, 751, 282), (141, 606, 1386, 749), (606, 71, 741, 1386), (649, 1387, 750, 185), (24, 420, 1387, 649), (420, 141, 749, 1387), (464, 1388, 559, 68), (185, 750, 1388, 464), (750, 282, 748, 1388), (745, 1389, 747, 281), (188, 652, 1389, 745), (652, 11, 610, 1389), (741, 1390, 746, 278), (71, 467, 1390, 741), (467, 188, 745, 1390), (558, 1391, 560, 95), (278, 746, 1391, 558), (746, 281, 744, 1391), (744, 1392, 743, 280), (281, 747, 1392, 744), (747, 145, 424, 1392), (748, 1393, 742, 279), (282, 751, 1393, 748), (751, 278, 558, 1393), (752, 1394, 578, 113), (283, 755, 1394, 752), (755, 277, 557, 1394), (756, 1395, 739, 276), (284, 759, 1395, 756), (759, 119, 584, 1395), (760, 1396, 738, 275), (285, 763, 1396, 760), (763, 274, 554, 1396), (764, 1397, 431, 152), (286, 767, 1397, 764), (767, 273, 553, 1397), (768, 1398, 735, 272), (287, 771, 1398, 768), (771, 150, 429, 1398), (131, 596, 265, 237), (288, 774, 1399, 772), (774, 271, 551, 1399), (775, 1400, 425, 146), (289, 777, 1400, 775), (777, 270, 550, 1400), (778, 1401, 732, 269), (290, 781, 1401, 778), (781, 152, 431, 1401), (1365, 782, 1603, 1622), (291, 785, 1402, 782), (785, 268, 547, 1402), (786, 1403, 427, 148), (292, 788, 1403, 786), (788, 267, 546, 1403), (789, 1404, 729, 266), (293, 792, 1404, 789), (792, 153, 432, 1404), (881, 1427, 1548, 1516), (315, 880, 1514, 1515), (1291, 881, 1516, 1536), (797, 1406, 428, 149), (295, 800, 1406, 797), (800, 263, 542, 1406), (801, 1407, 725, 262), (296, 804, 1407, 801), (804, 143, 422, 1407), (805, 1408, 724, 261), (297, 808, 1408, 805), (808, 260, 539, 1408), (809, 1409, 580, 115), (298, 812, 1409, 809), (812, 259, 538, 1409), (813, 1410, 721, 258), (299, 816, 1410, 813), (816, 166, 445, 1410), (817, 1411, 720, 257), (300, 820, 1411, 817), (820, 256, 535, 1411), (821, 1412, 568, 103), (301, 824, 1412, 821), (824, 255, 534, 1412), (825, 1413, 717, 254), (302, 828, 1413, 825), (828, 167, 446, 1413), (829, 1414, 716, 253), (303, 832, 1414, 829), (832, 252, 531, 1414), (833, 1415, 587, 122), (304, 836, 1415, 833), (836, 251, 530, 1415), (837, 1416, 713, 250), (305, 840, 1416, 837), (840, 155, 434, 1416), (841, 1417, 712, 249), (306, 844, 1417, 841), (844, 248, 527, 1417), (845, 1418, 588, 123), (307, 848, 1418, 845), (848, 247, 526, 1418), (849, 1419, 709, 246), (308, 852, 1419, 849), (852, 170, 449, 1419), (853, 1420, 708, 245), (309, 856, 1420, 853), (856, 244, 523, 1420), (857, 1421, 440, 161), (310, 860, 1421, 857), (860, 243, 522, 1421), (861, 1422, 705, 242), (311, 864, 1422, 861), (864, 171, 450, 1422), (865, 1423, 704, 241), (312, 868, 1423, 865), (868, 240, 519, 1423), (869, 1424, 591, 126), (313, 872, 1424, 869), (872, 239, 518, 1424), (873, 1425, 701, 238), (314, 876, 1425, 873), (876, 165, 444, 1425), (795, 294, 1507, 1527), (1100, 263, 1500, 1521), (1153, 452, 1484, 1533), (1072, 235, 1496, 1520), (316, 884, 1427, 881), (884, 235, 514, 1427), (885, 1428, 697, 234), (317, 887, 1428, 885), (887, 174, 453, 1428), (888, 1429, 696, 233), (318, 890, 1429, 888), (890, 232, 511, 1429), (891, 1430, 439, 160), (319, 894, 1430, 891), (894, 231, 510, 1430), (895, 1431, 694, 230), (320, 898, 1431, 895), (898, 175, 454, 1431), (899, 1432, 693, 229), (321, 902, 1432, 899), (902, 228, 507, 1432), (325, 913, 1642, 1650), (783, 291, 1630, 1629), (130, 783, 1629, 1643), (906, 1433, 690, 226), (323, 909, 1433, 906), (909, 164, 443, 1433), (92, 730, 1599, 1596), (912, 225, 1610, 1608), (688, 1268, 1617, 1613), (1673, 1672, 1674, 1675), (1669, 1668, 1670, 1671), (1364, 1435, 595, 1667), (917, 1436, 687, 223), (326, 920, 1436, 917), (920, 177, 456, 1436), (921, 1437, 686, 222), (327, 924, 1437, 921), (924, 221, 500, 1437), (925, 1438, 437, 158), (328, 928, 1438, 925), (928, 220, 499, 1438), (929, 1439, 683, 219), (329, 932, 1439, 929), (932, 178, 457, 1439), (933, 1440, 682, 218), (330, 936, 1440, 933), (936, 217, 496, 1440), (937, 1441, 598, 133), (331, 940, 1441, 937), (940, 216, 495, 1441), (941, 1442, 679, 215), (332, 944, 1442, 941), (944, 162, 441, 1442), (950, 213, 1576, 1574), (774, 288, 1559, 1561), (492, 63, 728, 793), (949, 334, 1575, 1572), (641, 22, 1405, 84), (773, 177, 56, 1560), (951, 1443, 676, 212), (335, 954, 1443, 951), (954, 181, 460, 1443), (955, 1444, 675, 211), (336, 958, 1444, 955), (958, 210, 489, 1444), (959, 1445, 443, 164), (337, 962, 1445, 959), (962, 209, 488, 1445), (963, 1446, 672, 208), (338, 966, 1446, 963), (966, 182, 461, 1446), (967, 1447, 671, 207), (339, 970, 1447, 967), (970, 206, 485, 1447), (971, 1448, 601, 136), (340, 974, 1448, 971), (974, 205, 484, 1448), (975, 1449, 668, 204), (341, 978, 1449, 975), (978, 107, 572, 1449), (979, 1450, 667, 203), (342, 982, 1450, 979), (982, 202, 481, 1450), (983, 1451, 602, 137), (343, 986, 1451, 983), (986, 201, 480, 1451), (987, 1452, 664, 200), (344, 990, 1452, 987), (990, 185, 464, 1452), (991, 1453, 663, 199), (345, 994, 1453, 991), (994, 198, 477, 1453), (995, 1454, 566, 101), (346, 998, 1454, 995), (998, 197, 476, 1454), (999, 1455, 660, 196), (347, 1002, 1455, 999), (1002, 186, 465, 1455), (1003, 1456, 659, 195), (348, 1006, 1456, 1003), (1006, 194, 473, 1456), (1007, 1457, 605, 140), (349, 1010, 1457, 1007), (1010, 193, 472, 1457), (1011, 1458, 656, 192), (350, 1014, 1458, 1011), (1014, 157, 436, 1458), (1015, 1459, 655, 191), (351, 1018, 1459, 1015), (1018, 190, 469, 1459), (1019, 1460, 606, 141), (352, 1022, 1460, 1019), (1022, 189, 468, 1460), (1023, 1461, 652, 188), (353, 1026, 1461, 1023), (1026, 111, 392, 1461), (1027, 1462, 651, 187), (354, 1030, 1462, 1027), (1030, 139, 418, 1462), (1031, 1463, 612, 147), (355, 1034, 1463, 1031), (1034, 138, 417, 1463), (1035, 1464, 648, 184), (356, 1038, 1464, 1035), (1038, 153, 618, 1464), (1039, 1465, 647, 183), (357, 1042, 1465, 1039), (1042, 135, 414, 1465), (1043, 1466, 399, 118), (358, 1046, 1466, 1043), (1046, 134, 413, 1466), (1047, 1467, 644, 180), (359, 1050, 1467, 1047), (1050, 116, 397, 1467), (1051, 1468, 643, 179), (360, 1054, 1468, 1051), (1054, 132, 411, 1468), (1055, 1469, 393, 112), (361, 1058, 1469, 1055), (1058, 131, 410, 1469), (1059, 1470, 640, 176), (362, 1062, 1470, 1059), (1062, 118, 399, 1470), (887, 317, 1632, 1634), (174, 887, 1634, 1627), (886, 232, 1628, 1633), (1066, 1471, 395, 114), (364, 1069, 1471, 1066), (1069, 128, 409, 1471), (1070, 1472, 638, 173), (365, 1073, 1472, 1070), (1073, 119, 400, 1472), (1074, 1473, 637, 172), (366, 1077, 1473, 1074), (1077, 125, 406, 1473), (1078, 1474, 396, 115), (367, 1081, 1474, 1078), (1081, 124, 405, 1474), (1082, 1475, 634, 169), (368, 1085, 1475, 1082), (1085, 109, 390, 1475), (1086, 1476, 633, 168), (369, 1089, 1476, 1086), (1089, 121, 402, 1476), (1090, 1477, 614, 149), (370, 1093, 1477, 1090), (1093, 120, 401, 1477), (1094, 1478, 626, 161), (371, 1097, 1478, 1094), (1097, 97, 378, 1478), (1098, 1479, 384, 103), (372, 1101, 1479, 1098), (1101, 107, 388, 1479), (1102, 1480, 383, 102), (373, 1105, 1480, 1102), (1105, 106, 387, 1480), (1106, 1481, 381, 100), (374, 1109, 1481, 1106), (1109, 104, 385, 1481), (1110, 1482, 387, 106), (375, 1113, 1482, 1110), (1113, 165, 630, 1482), (1114, 1483, 624, 159), (376, 1117, 1483, 1114), (1117, 99, 380, 1483), (1548, 1486, 1485, 1493), (1547, 1487, 1488, 1497), (1546, 1490, 1491, 1501), (1543, 1505, 1502, 1524), (1540, 1508, 1509, 1528), (1539, 1499, 1500, 1510), (1537, 1513, 1498, 1523), (1536, 1516, 1494, 1522), (1535, 1517, 1518, 1530), (1534, 1495, 1496, 1519), (1499, 1531, 1521, 1500), (1491, 1492, 1531, 1499), (1495, 1532, 1520, 1496), (1488, 1489, 1532, 1495), (1486, 1533, 1484, 1485), (1517, 1534, 1519, 1518), (1498, 1497, 1534, 1517), (1497, 1488, 1495, 1534), (1523, 1498, 1517, 1535), (1529, 1515, 1513, 1537), (1487, 1538, 1489, 1488), (1512, 1511, 1538, 1487), (1508, 1539, 1510, 1509), (1502, 1501, 1539, 1508), (1501, 1491, 1499, 1539), (1524, 1502, 1508, 1540), (1494, 1493, 1541, 1526), (1493, 1485, 1525, 1541), (1522, 1494, 1526, 1542), (1527, 1507, 1505, 1543), (1485, 1484, 1544, 1525), (1490, 1545, 1492, 1491), (1504, 1503, 1545, 1490), (1505, 1546, 1501, 1502), (1507, 1506, 1546, 1505), (1506, 1504, 1490, 1546), (1513, 1547, 1497, 1498), (1515, 1514, 1547, 1513), (1514, 1512, 1487, 1547), (1516, 1548, 1493, 1494), (517, 1152, 1532, 1489), (294, 796, 1506, 1507), (1294, 879, 1529, 1537), (408, 1291, 1536, 1522), (1592, 793, 728, 127), (1591, 726, 700, 1549), (1590, 592, 543, 1555), (1589, 1557, 1556, 515), (1588, 1558, 1559, 1560), (1587, 1553, 1554, 1561), (1586, 1562, 1563, 1564), (1585, 1551, 1552, 1565), (1584, 1566, 1550, 698), (1583, 1571, 91, 1352), (1550, 1549, 1581, 1580), (1549, 700, 1579, 1581), (798, 698, 1582, 1578), (698, 1550, 1580, 1582), (1426, 1583, 1352, 1405), (1573, 1572, 1583, 1426), (1572, 1575, 1571, 1583), (877, 1584, 698, 798), (1568, 1567, 1584, 877), (1567, 1570, 1566, 1584), (1562, 1585, 1565, 1563), (1556, 1555, 1585, 1562), (1555, 543, 1551, 1585), (265, 1586, 1564, 237), (882, 515, 1586, 265), (515, 1556, 1562, 1586), (1558, 1587, 1561, 1559), (91, 127, 1587, 1558), (127, 728, 1553, 1587), (84, 1588, 1560, 56), (1405, 1352, 1588, 84), (1352, 91, 1558, 1588), (1289, 1589, 515, 882), (1557, 1590, 1555, 1556), (1566, 1591, 1549, 1550), (1570, 1569, 1591, 1566), (1569, 1577, 726, 1591), (1571, 1592, 127, 91), (1575, 1574, 1592, 1571), (1574, 1576, 793, 1592), (1399, 551, 592, 1590), (733, 270, 1552, 1551), (22, 411, 1426, 1405), (734, 271, 1554, 1553), (1624, 1593, 1594, 1597), (1623, 1595, 1596, 1601), (1622, 1603, 1602, 1612), (1621, 1604, 1605, 1614), (1620, 1599, 1600, 1606), (1619, 1607, 1598, 1611), (1598, 1597, 1617, 1616), (1597, 1594, 1613, 1617), (1611, 1598, 1616, 1618), (1615, 1609, 1607, 1619), (1604, 1620, 1606, 1605), (1602, 1601, 1620, 1604), (1601, 1596, 1599, 1620), (1612, 1602, 1604, 1621), (1603, 1623, 1601, 1602), (1607, 1624, 1597, 1598), (1609, 1608, 1624, 1607), (1608, 1610, 1593, 1624), (267, 788, 1606, 1600), (1362, 548, 1612, 1621), (548, 1365, 1622, 1612), (1268, 914, 1616, 1617), (911, 324, 1609, 1615), (324, 912, 1608, 1609), (1652, 1653, 595, 1435), (610, 1652, 1651, 145), (1625, 1653, 1652, 610), (1626, 1654, 1653, 1625), (145, 1651, 1654, 1626), (1655, 1656, 1668, 1669), (111, 1656, 1655, 392), (1639, 1657, 1656, 111), (1434, 1658, 1657, 1639), (392, 1655, 1658, 1434), (1651, 1652, 1435, 1364), (11, 1660, 1659, 610), (1361, 1661, 1660, 11), (1625, 1662, 1661, 1361), (610, 1659, 1662, 1625), (1666, 1663, 1677, 1679), (392, 1664, 1663, 11), (1434, 1665, 1664, 392), (1361, 1666, 1665, 1434), (11, 1663, 1666, 1361), (1660, 1661, 1674, 1672), (1657, 1658, 1671, 1670), (1664, 1665, 1678, 1676), (1654, 1651, 1364, 1667), (1661, 1662, 1675, 1674), (1658, 1655, 1669, 1671), (1665, 1666, 1679, 1678), (1662, 1659, 1673, 1675)])
me_cube.polygons.foreach_set('material_index', [1, 1, 1, 1, 1, 1, 1, 0, 0, 1, 0, 1, 1, 1, 1, 0, 1, 1, 1, 1, 0, 0, 0, 0, 0, 0, 0, 0, 0, 0, 0, 0, 1, 1, 1, 1, 1, 1, 1, 1, 1, 0, 0, 1, 0, 0, 0, 1, 0, 0, 0, 0, 1, 0, 0, 1, 0, 0, 0, 0, 1, 0, 0, 0, 1, 0, 0, 0, 0, 0, 0, 0, 0, 1, 0, 0, 1, 0, 0, 1, 0, 1, 1, 0, 1, 1, 0, 1, 1, 1, 1, 0, 0, 0, 0, 0, 0, 0, 0, 0, 0, 0, 0, 1, 1, 1, 1, 1, 1, 1, 1, 1, 0, 0, 1, 0, 0, 0, 1, 0, 0, 0, 0, 1, 0, 0, 1, 0, 0, 0, 0, 1, 0, 0, 0, 1, 0, 0, 0, 0, 0, 0, 0, 0, 1, 0, 0, 0, 0, 0, 0, 0, 0, 1, 0, 0, 0, 0, 0, 0, 0, 0, 0, 0, 0, 0, 0, 0, 0, 0, 0, 0, 0, 0, 0, 0, 0, 0, 0, 0, 1, 0, 0, 0, 0, 0, 0, 0, 0, 0, 0, 0, 0, 0, 1, 0, 0, 0, 0, 0, 0, 0, 0, 1, 0, 0, 0, 0, 0, 0, 0, 0, 0, 0, 0, 0, 1, 0, 0, 0, 0, 0, 0, 0, 0, 0, 0, 0, 1, 0, 0, 0, 0, 0, 0, 0, 0, 3, 0, 0, 0, 0, 1, 0, 0, 0, 0, 0, 0, 1, 1, 1, 1, 1, 1, 1, 1, 1, 1, 1, 1, 1, 1, 1, 1, 1, 1, 1, 1, 1, 1, 1, 1, 1, 1, 1, 0, 0, 0, 0, 0, 0, 0, 0, 0, 0, 0, 0, 0, 0, 0, 0, 0, 0, 0, 0, 0, 0, 0, 0, 0, 0, 0, 0, 0, 0, 0, 0, 0, 0, 0, 0, 1, 1, 1, 1, 1, 1, 1, 1, 1, 0, 0, 1, 0, 0, 0, 1, 0, 0, 0, 0, 1, 0, 0, 1, 0, 0, 0, 0, 1, 0, 0, 0, 1, 0, 0, 0, 0, 0, 0, 0, 0, 1, 0, 0, 1, 0, 0, 1, 0, 1, 1, 0, 1, 1, 0, 1, 1, 1, 1, 0, 0, 0, 0, 0, 0, 0, 0, 0, 0, 0, 0, 1, 1, 1, 1, 1, 1, 1, 1, 1, 0, 0, 1, 0, 0, 0, 1, 0, 0, 0, 0, 1, 0, 0, 0, 1, 0, 0, 0, 0, 1, 0, 0, 0, 1, 0, 0, 0, 0, 0, 0, 0, 0, 1, 0, 0, 0, 0, 0, 0, 0, 0, 1, 0, 0, 0, 0, 0, 0, 0, 0, 0, 0, 0, 0, 0, 0, 0, 0, 0, 0, 0, 0, 0, 0, 0, 0, 0, 0, 1, 0, 0, 0, 0, 0, 0, 0, 0, 0, 0, 0, 0, 0, 1, 0, 0, 0, 0, 0, 0, 0, 0, 0, 0, 0, 0, 1, 0, 0, 0, 0, 0, 0, 0, 0, 0, 0, 1, 0, 0, 0, 0, 0, 0, 0, 0, 0, 0, 0, 0, 1, 0, 0, 0, 0, 0, 0, 0, 0, 0, 0, 0, 0, 0, 1, 0, 0, 0, 0, 0, 0, 1, 1, 1, 1, 1, 1, 1, 1, 1, 1, 1, 1, 1, 1, 1, 1, 1, 1, 1, 1, 1, 1, 1, 1, 1, 1, 1, 0, 0, 0, 0, 0, 0, 0, 0, 0, 0, 0, 0, 0, 0, 0, 0, 0, 0, 0, 0, 0, 0, 0, 0, 0, 0, 0, 0, 0, 0, 0, 0, 0, 0, 0, 0, 0, 0, 0, 0, 0, 0, 0, 0, 0, 0, 0, 1, 0, 0, 0, 0, 0, 0, 0, 0, 0, 0, 0, 0, 0, 0, 0, 0, 0, 0, 0, 1, 0, 0, 0, 0, 0, 0, 0, 0, 0, 0, 0, 0, 0, 0, 0, 0, 0, 0, 0, 1, 0, 0, 0, 0, 0, 0, 0, 0, 0, 0, 0, 0, 0, 0, 0, 0, 0, 0, 0, 0, 1, 1, 1, 1, 1, 1, 1, 1, 1, 1, 1, 1, 1, 1, 1, 1, 1, 1, 1, 1, 1, 1, 1, 1, 1, 1, 1, 1, 1, 1, 1, 1, 1, 1, 1, 1, 1, 1, 1, 1, 1, 1, 1, 1, 1, 1, 1, 1, 1, 1, 1, 1, 1, 1, 1, 1, 1, 1, 1, 1, 1, 1, 1, 1, 1, 1, 1, 1, 1, 1, 1, 1, 1, 1, 1, 1, 1, 1, 1, 1, 1, 0, 0, 0, 0, 0, 0, 0, 0, 0, 0, 1, 1, 0, 1, 1, 0, 0, 0, 0, 1, 1, 0, 1, 1, 0, 0, 0, 0, 0, 0, 0, 0, 0, 3, 0, 0, 0, 1, 1, 0, 1, 1, 0, 0, 0, 0, 1, 1, 0, 1, 1, 0, 0, 0, 0, 0, 0, 0, 0, 0, 1, 0, 0, 0, 0, 0, 0, 3, 3, 0, 0, 0, 0, 0, 0, 0, 0, 0, 0, 0, 0, 0, 0, 0, 0, 0, 0, 0, 0, 0, 1, 1, 0, 1, 1, 0, 0, 0, 0, 1, 1, 0, 1, 1, 0, 0, 0, 0, 0, 0, 0, 0, 0, 0, 0, 0, 0, 1, 1, 0, 1, 1, 0, 0, 0, 0, 1, 1, 0, 1, 1, 0, 0, 0, 0, 0, 0, 0, 0, 0, 1, 0, 0, 0, 0, 0, 0, 0, 0, 0, 0, 0, 0, 0, 0, 0, 0, 0, 0, 0, 0, 0, 0, 0, 0, 0, 0, 0, 0, 0, 1, 1, 0, 1, 1, 0, 0, 0, 0, 1, 1, 0, 1, 1, 0, 0, 0, 0, 0, 0, 0, 0, 0, 0, 0, 0, 0, 1, 1, 0, 1, 1, 0, 0, 0, 0, 1, 1, 0, 1, 1, 0, 0, 0, 0, 0, 0, 0, 0, 0, 1, 0, 0, 0, 0, 0, 0, 0, 0, 0, 0, 0, 0, 0, 0, 0, 0, 0, 0, 0, 0, 0, 0, 0, 0, 0, 0, 0, 0, 0, 0, 1, 1, 0, 1, 1, 0, 0, 0, 0, 1, 1, 0, 1, 1, 0, 0, 0, 0, 0, 0, 1, 1, 0, 1, 1, 0, 0, 1, 1, 1, 1, 1, 1, 1, 0, 0, 1, 1, 0, 1, 1, 0, 0, 0, 0, 0, 0, 1, 1, 0, 1, 1, 0, 0, 0, 0, 1, 1, 0, 1, 1, 0, 0, 0, 0, 0, 0, 0, 0, 0, 0, 0, 0, 0, 0, 0, 0, 1, 0, 0, 0, 0, 0, 0, 0, 0, 0, 0, 0, 0, 0, 0, 0, 0, 0, 0, 0, 0, 0, 0, 0, 0, 0, 0, 1, 0, 0, 0, 0, 0, 0, 0, 0, 0, 0, 0, 0, 0, 1, 0, 0, 0, 0, 0, 0, 0, 0, 0, 0, 0, 0, 1, 0, 0, 0, 0, 0, 0, 0, 0, 0, 0, 0, 0, 1, 0, 0, 0, 0, 0, 0, 0, 0, 0, 0, 0, 0, 1, 0, 0, 0, 0, 0, 0, 0, 0, 0, 0, 0, 0, 0, 1, 0, 0, 0, 0, 0, 0, 1, 1, 1, 1, 1, 1, 1, 1, 1, 1, 1, 1, 1, 1, 1, 1, 1, 1, 1, 1, 1, 1, 1, 1, 1, 1, 1, 0, 0, 0, 0, 0, 0, 0, 0, 0, 0, 0, 0, 0, 0, 0, 0, 0, 0, 0, 0, 0, 0, 0, 0, 0, 0, 0, 0, 0, 0, 0, 0, 0, 0, 0, 0, 1, 1, 1, 1, 1, 1, 1, 1, 1, 0, 0, 1, 0, 0, 0, 1, 0, 0, 0, 0, 1, 0, 0, 0, 1, 0, 0, 0, 0, 1, 0, 0, 0, 1, 0, 0, 0, 0, 0, 0, 0, 0, 1, 0, 0, 0, 0, 0, 0, 0, 0, 1, 0, 0, 0, 0, 0, 0, 0, 0, 0, 0, 0, 0, 0, 0, 0, 0, 0, 0, 0, 0, 0, 0, 0, 0, 0, 0, 1, 0, 0, 0, 0, 0, 0, 0, 0, 0, 0, 0, 0, 0, 1, 0, 0, 0, 0, 0, 0, 0, 0, 0, 0, 0, 0, 1, 0, 0, 0, 0, 0, 0, 0, 0, 0, 0, 0, 0, 0, 1, 0, 0, 0, 0, 0, 0, 0, 0, 0, 0, 0, 0, 1, 0, 0, 0, 0, 0, 0, 0, 0, 0, 0, 0, 0, 0, 1, 0, 0, 0, 0, 0, 0, 1, 1, 1, 1, 1, 1, 1, 1, 1, 1, 1, 1, 1, 1, 1, 1, 1, 1, 1, 1, 1, 1, 1, 1, 1, 1, 1, 0, 0, 0, 0, 0, 0, 0, 0, 0, 0, 0, 0, 0, 0, 0, 0, 0, 0, 0, 0, 0, 0, 0, 0, 0, 0, 0, 0, 0, 0, 0, 0, 0, 0, 0, 0, 1, 1, 1, 1, 1, 1, 1, 1, 1, 0, 0, 1, 0, 0, 0, 1, 0, 0, 0, 0, 1, 0, 0, 0, 1, 0, 0, 0, 0, 1, 0, 0, 0, 1, 0, 0, 0, 0, 0, 0, 0, 0, 1, 0, 0, 1, 0, 0, 1, 0, 1, 1, 0, 1, 1, 0, 1, 1, 1, 1, 0, 0, 0, 2, 2, 2, 2, 2, 2, 2, 2, 2, 2, 2, 2, 2, 2, 2, 2, 2, 2, 2, 2, 2, 2, 2, 2, 2, 2, 2, 2, 2, 2, 2, 2, 2, 2, 2, 2, 2, 2, 2, 2, 0, 0, 0, 0, 3, 2, 2, 2, 0, 0, 0, 0, 2, 3, 2, 2, 2, 2, 3, 0, 0, 2, 0, 0, 0, 2, 2, 0, 2, 2, 0, 3, 3, 0, 3, 3, 2, 2, 2, 0, 0, 3, 0, 0, 0, 0, 0, 0, 0, 0, 0, 0, 0, 0, 0, 0, 0, 0, 0, 0, 0, 0, 0, 0, 0, 0, 0, 0, 0, 0, 0, 0, 0, 0, 0, 0, 0, 0, 0, 0, 0, 0, 0, 0, 0, 0, 0, 0, 0, 0, 0, 0, 0, 0, 0, 0, 0, 0, 0, 0])
me_cube.materials.append(mat_white)
me_cube.materials.append(mat_blue)
me_cube.materials.append(mat_lightblue)
me_cube.materials.append(mat_black)
me_cube.use_remesh_preserve_volume = False
me_cube.use_remesh_preserve_attributes = False
me_cube.use_mirror_vertex_groups = False
me_cube.update()

# ---- objects
ob_cube = bpy.data.objects.new('Cube', me_cube)

# ---- transforms, parenting, visibility, modifiers, constraints
ob_cube.location = (0.0, 0.0, 2.923)
ob_cube.lock_rotations_4d = False
ob_cube.empty_display_type = 'ARROWS'
ob_cube.lineart.crease_threshold = 0.0

# ---- collection membership
col_collection_1.objects.link(ob_cube)

# ---- scene / render settings (as saved in the file)
scene.frame_start = 1; scene.frame_end = 250; scene.frame_set(1)
scene.render.engine = 'BLENDER_EEVEE_NEXT'
scene.render.resolution_percentage = 50
scene.render.dither_intensity = 0.0
scene.cycles.use_denoising = False
scene.cycles.samples = 128
scene.cycles.sampling_pattern = 'TABULATED_SOBOL'
scene.cycles.use_adaptive_sampling = False
scene.cycles.use_light_tree = False
scene.cycles.blur_glossy = 0.0
scene.cycles.sample_clamp_indirect = 0.0
scene.view_settings.view_transform = 'Standard'
bpy.context.view_layer.update()

# ---- added for rendering (the .blend has no active camera and no usable light): camera, sun
cam_auto = bpy.data.cameras.new('AutoCamera')
cam_auto.lens = 50.0
cam_auto.sensor_width = 36.0
cam_auto.clip_end = 1066.54
ob_auto_camera = bpy.data.objects.new('AutoCamera', cam_auto)
scene.collection.objects.link(ob_auto_camera)
ob_auto_camera.location = (60.8229, -72.9306, 58.1198)
ob_auto_camera.rotation_euler = (1.09748, -7.21219e-08, 0.694738)
scene.camera = ob_auto_camera
light_auto_sun = bpy.data.lights.new('AutoSun', 'SUN')
light_auto_sun.energy = 3.0
light_auto_sun.angle = 0.0523599
ob_auto_sun = bpy.data.objects.new('AutoSun', light_auto_sun)
scene.collection.objects.link(ob_auto_sun)
ob_auto_sun.rotation_euler = (0.872665, 0.174533, 0.523599)
bpy.context.view_layer.update()
